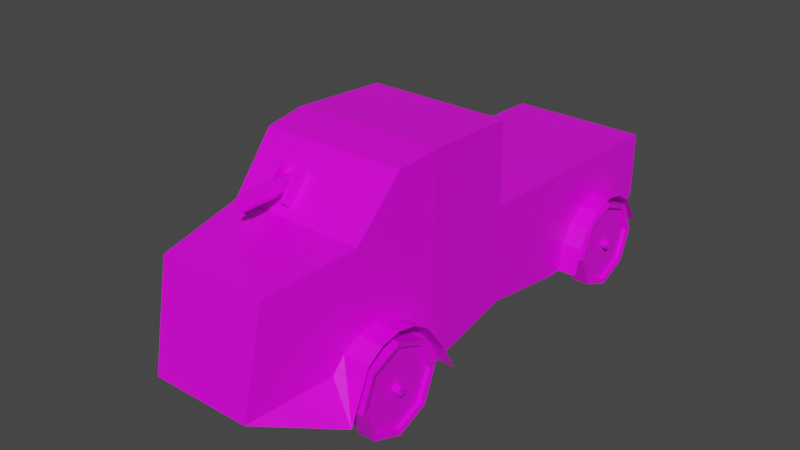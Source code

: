 # Source: poplavko_jeffery.blend  (saved by Blender 2.82.7; exported with 4.5.12 LTS)
import bpy
from mathutils import Matrix  # noqa: F401  (used for matrix-valued properties, if any)

bpy.ops.wm.read_factory_settings(use_empty=True)
scene = bpy.context.scene
scene.name = 'Scene'

# ---- collections
col_collection = bpy.data.collections.new('Collection'); scene.collection.children.link(col_collection)

# ---- images (referenced by path relative to the original .blend; pixels are not part of the script)
import os
ASSET_DIR = os.environ.get("B2B_ASSET_DIR", "")  # directory of the original .blend (textures are referenced by path, not embedded)
HERE = os.path.dirname(os.path.abspath(__file__))  # packed textures are extracted next to this script under _unpacked/

def load_image(name, relpath, width, height, colorspace="sRGB"):
    """Load a texture the original file referenced (path relative to the .blend, or extracted next to this script)."""
    p = next((c for c in (os.path.join(HERE, relpath), os.path.join(ASSET_DIR, relpath)) if relpath and os.path.exists(c)), "")
    if p:
        img = bpy.data.images.load(p, check_existing=True)
        img.name = name
    else:  # same state as the original file: an image datablock whose file is absent (Cycles renders it pink)
        img = bpy.data.images.new(name, width, height)
        img.source = "FILE"
        img.filepath = "//" + (relpath or name)
    img.colorspace_settings.name = colorspace
    return img
img_palette_png = load_image('palette.png', 'palette.png', 1024, 1024, 'sRGB')

# ---- materials (node trees are filled in below, after node groups)
mat_material = bpy.data.materials.new('Material')
mat_material.alpha_threshold = 0.0
mat_material.use_transparent_shadow = False
mat_material.line_color = (0.0, 0.0, 0.0, 1.0)

# ---- material node trees
mat_material.use_nodes = True; mat_material.node_tree.nodes.clear()
_N = mat_material.node_tree.nodes; _L = mat_material.node_tree.links
n0 = _N.new('ShaderNodeOutputMaterial'); n0.name = 'Material Output'; n0.location = (300, 300)
n1 = _N.new('ShaderNodeBsdfPrincipled'); n1.name = 'Principled BSDF'; n1.location = (10, 300)
n1.distribution = 'GGX'
n1.subsurface_method = 'BURLEY'
n1.inputs[2].default_value = 0.4
n1.inputs[3].default_value = 1.45
n1.inputs[27].default_value = (0.0, 0.0, 0.0, 1.0)
n1.inputs[28].default_value = 1.0
n2 = _N.new('ShaderNodeTexImage'); n2.name = 'Image Texture'; n2.location = (-280, 220)
n3 = _N.new('ShaderNodeTexImage'); n3.name = 'Image Texture.001'; n3.location = (-280, 280)
n3.image = img_palette_png
n3.interpolation = 'Closest'
_L.new(n1.outputs[0], n0.inputs[0])
_L.new(n3.outputs[0], n1.inputs[0])
n0.is_active_output = True

# ---- world
world_world = bpy.data.worlds.new('World'); scene.world = world_world
world_world.use_nodes = True; world_world.node_tree.nodes.clear()
_N = world_world.node_tree.nodes; _L = world_world.node_tree.links
n0 = _N.new('ShaderNodeOutputWorld'); n0.name = 'World Output'; n0.location = (300, 300)
n1 = _N.new('ShaderNodeBackground'); n1.name = 'Background'; n1.location = (10, 300)
n1.inputs[0].default_value = (0.05088, 0.05088, 0.05088, 1.0)
_L.new(n1.outputs[0], n0.inputs[0])
n0.is_active_output = True
world_world.color = (0.05088, 0.05088, 0.05088)
world_world.use_sun_shadow = False
world_world.sun_shadow_jitter_overblur = 0.0

# ---- meshes
me_cube = bpy.data.meshes.new('Cube')
me_cube.from_pydata([(0.3113, -0.6883, -0.7101), (0.2445, -1.003, -0.4605), (-0.3282, -0.5939, 0.4356), (-0.3113, -0.6883, -0.7101), (-0.2445, -1.003, -0.4605), (0.3468, -0.4252, 0.8379), (0.3608, -0.2725, -0.7628), (-0.3468, -0.4252, 0.8379), (-0.3608, -0.2725, -0.7628), (0.3468, 0.08561, 0.8341), (-0.3468, 0.08561, 0.8341), (-0.3468, 0.09454, -0.6222), (0.3468, 0.09008, 0.1706), (-0.3468, 0.09008, 0.1706), (-0.3468, 0.4283, -0.7325), (0.3468, 0.4283, -0.7325), (-0.3468, 0.839, -0.7225), (0.3468, 0.839, -0.7225), (0.3468, 0.9979, 0.09084), (-0.3468, 0.9979, 0.09084), (-0.3608, -0.2725, 0.875), (0.3608, -0.2725, 0.875), (0.359, -0.2921, -0.5576), (0.3598, -0.2466, -0.7529), (0.3176, -0.6534, -0.2857), (0.3095, -0.6952, -0.4091), (0.3254, -0.5911, -0.202), (0.3342, -0.5187, -0.1732), (0.3423, -0.4501, -0.2036), (0.3499, -0.3814, -0.2935), (0.4458, -0.2921, -0.5576), (0.4458, -0.2466, -0.7529), (0.4458, -0.6534, -0.2857), (0.4458, -0.7327, -0.6722), (0.4458, -0.5911, -0.202), (0.4458, -0.5187, -0.1732), (0.4458, -0.4501, -0.2036), (0.4458, -0.3814, -0.2935), (0.3468, 0.4895, -0.731), (0.3468, 0.8369, -0.3339), (0.3475, 0.9191, -0.5854), (0.3468, 0.5134, -0.5131), (0.3468, 0.5532, -0.3629), (0.3468, 0.6197, -0.2647), (0.3468, 0.7003, -0.2127), (0.3468, 0.7791, -0.2493), (0.4424, 0.4895, -0.731), (0.4424, 0.8369, -0.3339), (0.443, 0.9191, -0.5854), (0.4424, 0.5134, -0.5131), (0.4424, 0.5532, -0.3629), (0.4424, 0.6197, -0.2647), (0.4424, 0.7003, -0.2127), (0.4424, 0.7791, -0.2493), (0.3476, 0.9976, -0.2588), (-0.3476, 0.9976, -0.2495), (0.3604, -0.2622, 0.8738), (-0.2625, -0.924, 0.3524), (0.3282, -0.5939, 0.4356), (0.2625, -0.924, 0.3524), (0.3468, 0.09454, -0.6222), (0.3481, 0.9974, -0.4514), (-0.3481, 0.9974, -0.4514), (-0.359, -0.2921, -0.5576), (-0.3598, -0.2466, -0.7529), (-0.3176, -0.6534, -0.2857), (-0.3608, -0.2725, -0.6434), (-0.3095, -0.6952, -0.4091), (-0.3254, -0.5911, -0.202), (-0.3342, -0.5187, -0.1732), (-0.3423, -0.4501, -0.2036), (-0.3499, -0.3814, -0.2935), (-0.4458, -0.2921, -0.5576), (-0.4458, -0.2466, -0.7529), (-0.4458, -0.6534, -0.2857), (-0.4458, -0.7327, -0.6722), (-0.4458, -0.5911, -0.202), (-0.4458, -0.5187, -0.1732), (-0.4458, -0.4501, -0.2036), (-0.4458, -0.3814, -0.2935), (-0.3468, 0.4895, -0.731), (-0.3468, 0.8369, -0.3339), (-0.3475, 0.9191, -0.5854), (-0.3468, 0.5134, -0.5131), (-0.3468, 0.5532, -0.3629), (-0.3468, 0.6197, -0.2647), (-0.3468, 0.7003, -0.2127), (-0.3468, 0.7791, -0.2493), (-0.4424, 0.4895, -0.731), (-0.4424, 0.8369, -0.3339), (-0.443, 0.9191, -0.5854), (-0.4424, 0.5134, -0.5131), (-0.4424, 0.5532, -0.3629), (-0.4424, 0.6197, -0.2647), (-0.4424, 0.7003, -0.2127), (-0.4424, 0.7791, -0.2493), (0.3295, -0.5818, 0.4644), (-0.04952, -0.5197, 0.7459), (-0.04902, -0.6003, 0.5536), (-0.06775, -0.5699, 0.4929), (-0.04902, -0.5698, 0.4931), (-0.04952, -0.4892, 0.6854), (-0.06669, -0.4892, 0.6854), (-0.1521, -0.4892, 0.6854), (-0.1744, -0.4892, 0.6854), (-0.1734, -0.5703, 0.4919), (-0.1526, -0.5702, 0.4921), (-0.2598, -0.5707, 0.491), (0.02492, -0.5695, 0.4938), (0.02284, -0.4892, 0.6854), (-0.2567, -0.4892, 0.6854), (-0.06775, -0.6004, 0.5534), (-0.06669, -0.5197, 0.7459), (-0.1744, -0.5197, 0.7459), (-0.1521, -0.5197, 0.7459), (-0.1734, -0.6008, 0.5523), (-0.1526, -0.6007, 0.5525), (0.0715, -0.4916, 0.6795), (0.0715, -0.5411, 0.5616), (0.2962, -0.5411, 0.5616), (0.2953, -0.491, 0.6811), (0.0611, 0.2809, 0.5462), (0.0611, 0.0001707, 0.5462), (-0.1086, -0.4344, 0.6763), (-0.1086, -0.7151, 0.6763), (-0.0802, -0.4344, 0.6537), (-0.0802, -0.7151, 0.6537), (-0.07319, -0.4344, 0.603), (-0.07319, -0.7151, 0.603), (-0.09283, -0.4344, 0.5623), (-0.09283, -0.7151, 0.5623), (-0.1243, -0.4344, 0.5623), (-0.1243, -0.7151, 0.5623), (-0.144, -0.4344, 0.603), (-0.144, -0.7151, 0.603), (-0.137, -0.4344, 0.6537), (-0.137, -0.7151, 0.6537), (0.08947, 0.2809, 0.5688), (0.08947, 0.0001707, 0.5688), (-0.1176, -0.7412, 0.572), (-0.1176, -0.7412, 0.6017), (-0.0996, -0.7412, 0.572), (-0.09957, -0.7412, 0.6016), (-0.1176, -0.7151, 0.6017), (-0.09957, -0.7151, 0.6016), (-0.0996, -0.7151, 0.572), (-0.1176, -0.7151, 0.572), (0.05409, 0.0001707, 0.4955), (0.05409, 0.2809, 0.4955), (0.07373, 0.0001708, 0.4548), (0.07373, 0.2809, 0.4548), (0.1052, 0.0001708, 0.4548), (0.1052, 0.2809, 0.4548), (0.1249, 0.0001707, 0.4955), (0.1249, 0.2809, 0.4955), (0.1179, 0.0001707, 0.5462), (0.1179, 0.2809, 0.5462), (0.09847, 0.307, 0.4645), (0.0985, 0.307, 0.4942), (0.0805, 0.307, 0.4645), (0.08047, 0.307, 0.4941), (0.0985, 0.2809, 0.4942), (0.08047, 0.2809, 0.4941), (0.0805, 0.2809, 0.4645), (0.09847, 0.2809, 0.4645), (0.134, 0.08697, 0.6333), (0.1344, 0.08838, 0.4223), (0.1596, 0.08839, 0.4217), (0.1575, 0.08697, 0.6326), (0.04918, 0.08697, 0.6319), (0.05042, 0.0884, 0.4203), (0.02447, 0.08839, 0.421), (0.02612, 0.08699, 0.6299), (0.003052, 0.087, 0.6279), (0.002229, 0.08837, 0.4251), (0.2424, 0.08839, 0.421), (0.2428, 0.08697, 0.6319), (0.134, 0.1237, 0.6333), (0.1344, 0.1251, 0.4223), (0.1596, 0.1251, 0.4217), (0.1575, 0.1237, 0.6326), (0.04918, 0.1237, 0.6319), (0.05042, 0.1251, 0.4203), (0.02447, 0.1251, 0.421), (0.02612, 0.1237, 0.6299)], [(17, 15), (61, 17), (60, 6)], [(58, 2, 57, 59), (1, 59, 57, 4), (4, 57, 2, 3), (3, 0, 1, 4), (3, 4, 67, 65), (0, 3, 8, 6), (2, 7, 63, 71, 70, 69, 68, 65), (13, 174, 171, 170, 166, 167, 175, 176, 9, 12), (7, 5, 21, 20), (45, 53, 52, 44), (27, 35, 34, 26), (15, 14, 16, 17, 38), (25, 1, 0, 24), (17, 16, 62, 61, 40), (79, 72, 63, 71), (1, 25, 24, 58, 59), (95, 87, 86, 94), (27, 28, 36, 35), (24, 25, 33, 32), (39, 47, 53, 45), (28, 29, 37, 36), (11, 14, 15, 60), (73, 64, 66, 63, 72), (25, 1, 33), (38, 41, 49, 46), (44, 52, 51, 43), (81, 89, 90, 82), (41, 42, 50, 49), (42, 43, 51, 50), (56, 9, 10, 20, 21), (55, 19, 18, 54, 61, 62), (83, 14, 80), (11, 13, 14), (39, 40, 48, 47), (4, 57, 2, 65, 67), (69, 77, 78, 70), (65, 74, 75, 67), (26, 34, 32, 24), (70, 78, 79, 71), (89, 81, 87, 95), (86, 87, 81, 82, 16, 80, 83, 84, 85), (67, 75, 4), (80, 88, 91, 83), (76, 68, 65, 74), (45, 44, 43, 42, 41, 38, 17, 40, 39), (96, 5, 7, 2, 107, 110, 104, 103, 102, 101, 109, 117, 120, 119), (83, 91, 92, 84), (94, 86, 85, 93), (84, 92, 93, 85), (26, 58, 24), (29, 22, 30, 37), (77, 69, 68, 76), (8, 11, 60, 23, 6), (12, 18, 19, 13), (14, 13, 83), (83, 13, 84), (84, 13, 85), (85, 13, 86), (19, 87, 86), (13, 19, 86), (87, 19, 81), (81, 19, 82), (19, 55, 82), (62, 82, 55), (64, 13, 11), (10, 13, 20), (13, 66, 64), (66, 13, 63), (63, 7, 13), (20, 13, 7), (68, 3, 65), (69, 3, 68), (70, 3, 69), (71, 3, 70), (63, 3, 71), (63, 3, 66), (3, 66, 8), (64, 66, 8), (27, 58, 26), (58, 27, 28), (29, 58, 28), (9, 56, 12), (56, 21, 12), (26, 24, 0, 6, 23, 22, 29, 28, 27), (5, 29, 22, 23, 21), (58, 29, 5, 96), (23, 22, 30, 31), (60, 12, 21, 23), (42, 12, 60, 15, 38, 41), (12, 42, 43, 44, 18), (45, 39, 40, 61, 54, 18, 44), (99, 100, 98, 111), (99, 102, 103, 106), (106, 103, 114, 116), (101, 102, 112, 97), (104, 105, 115, 113), (116, 114, 113, 115), (102, 99, 111, 112), (98, 97, 112, 111), (108, 100, 99, 106, 105, 107, 2, 58, 96), (105, 104, 110, 107), (108, 109, 101, 100), (103, 104, 113, 114), (105, 106, 116, 115), (100, 101, 97, 98), (119, 120, 117, 118), (118, 117, 109, 108, 96, 119), (161, 164, 157, 158), (145, 144, 142, 141), (123, 124, 126, 125), (157, 159, 160, 158), (146, 145, 141, 139), (125, 126, 128, 127), (122, 121, 148, 147), (138, 137, 121, 122), (127, 128, 130, 129), (143, 146, 139, 140), (139, 141, 142, 140), (129, 130, 132, 131), (128, 144, 145, 146, 143, 134, 132, 130), (144, 143, 140, 142), (131, 132, 134, 133), (126, 124, 136, 134, 143, 144, 128), (163, 162, 160, 159), (133, 134, 136, 135), (147, 148, 150, 149), (164, 163, 159, 157), (135, 136, 124, 123), (123, 125, 127, 129, 131, 133, 135), (149, 150, 152, 151), (148, 162, 163, 164, 161, 154, 152, 150), (162, 161, 158, 160), (151, 152, 154, 153), (121, 137, 156, 154, 161, 162, 148), (153, 154, 156, 155), (155, 156, 137, 138), (138, 122, 147, 149, 151, 153, 155), (184, 181, 182, 183), (9, 176, 168, 165, 169, 172, 173, 174, 13, 10), (173, 172, 171, 174), (166, 165, 177, 178), (169, 165, 166, 170), (168, 167, 179, 180), (168, 176, 175, 167), (177, 180, 179, 178), (171, 172, 184, 183), (169, 170, 182, 181), (165, 168, 180, 177), (167, 166, 178, 179), (172, 169, 181, 184), (170, 171, 183, 182)])
_uv = me_cube.uv_layers.new(name='UVMap')
_uv.uv.foreach_set('vector', [0.8257, 0.7877, 0.8257, 0.7877, 0.8257, 0.7877, 0.8257, 0.7877, 0.8257, 0.7877, 0.8257, 0.7877, 0.8257, 0.7877, 0.8257, 0.7877, 0.8257, 0.7877, 0.8257, 0.7877, 0.8257, 0.7877, 0.8257, 0.7877, 0.8257, 0.7877, 0.8257, 0.7877, 0.8257, 0.7877, 0.8257, 0.7877, 0.8257, 0.7877, 0.8257, 0.7877, 0.8257, 0.7877, 0.8257, 0.7877, 0.8257, 0.7877, 0.8257, 0.7877, 0.8257, 0.7877, 0.8257, 0.7877, 0.8257, 0.7877, 0.8257, 0.7877, 0.8257, 0.7877, 0.8257, 0.7877, 0.8257, 0.7877, 0.8257, 0.7877, 0.8257, 0.7877, 0.8257, 0.7877, 0.8257, 0.7877, 0.8257, 0.7877, 0.8257, 0.7877, 0.8257, 0.7877, 0.8257, 0.7877, 0.8257, 0.7877, 0.8257, 0.7877, 0.8257, 0.7877, 0.8257, 0.7877, 0.8257, 0.7877, 0.8257, 0.7877, 0.8257, 0.7877, 0.8257, 0.7877, 0.8257, 0.7877, 0.8257, 0.7877, 0.8257, 0.7877, 0.8257, 0.7877, 0.8257, 0.7877, 0.8257, 0.7877, 0.8257, 0.7877, 0.8257, 0.7877, 0.8257, 0.7877, 0.8257, 0.7877, 0.8257, 0.7877, 0.8257, 0.7877, 0.8257, 0.7877, 0.8257, 0.7877, 0.8257, 0.7877, 0.8257, 0.7877, 0.8257, 0.7877, 0.8257, 0.7877, 0.8257, 0.7877, 0.8257, 0.7877, 0.8257, 0.7877, 0.8257, 0.7877, 0.8257, 0.7877, 0.8257, 0.7877, 0.8257, 0.7877, 0.8257, 0.7877, 0.8257, 0.7877, 0.8257, 0.7877, 0.8257, 0.7877, 0.8257, 0.7877, 0.8257, 0.7877, 0.8257, 0.7877, 0.8257, 0.7877, 0.8257, 0.7877, 0.8257, 0.7877, 0.8257, 0.7877, 0.8257, 0.7877, 0.8257, 0.7877, 0.8257, 0.7877, 0.8257, 0.7877, 0.8257, 0.7877, 0.8257, 0.7877, 0.8257, 0.7877, 0.8257, 0.7877, 0.8257, 0.7877, 0.8257, 0.7877, 0.8257, 0.7877, 0.8257, 0.7877, 0.8257, 0.7877, 0.8257, 0.7877, 0.8257, 0.7877, 0.8257, 0.7877, 0.8257, 0.7877, 0.8257, 0.7877, 0.8257, 0.7877, 0.8257, 0.7877, 0.8257, 0.7877, 0.8257, 0.7877, 0.8257, 0.7877, 0.8257, 0.7877, 0.8257, 0.7877, 0.8257, 0.7877, 0.8257, 0.7877, 0.8257, 0.7877, 0.8257, 0.7877, 0.8257, 0.7877, 0.8257, 0.7877, 0.8257, 0.7877, 0.8257, 0.7877, 0.8257, 0.7877, 0.8257, 0.7877, 0.8257, 0.7877, 0.8257, 0.7877, 0.8257, 0.7877, 0.8257, 0.7877, 0.8257, 0.7877, 0.8257, 0.7877, 0.8257, 0.7877, 0.8257, 0.7877, 0.8257, 0.7877, 0.8257, 0.7877, 0.8257, 0.7877, 0.8257, 0.7877, 0.8257, 0.7877, 0.8257, 0.7877, 0.8257, 0.7877, 0.8257, 0.7877, 0.8257, 0.7877, 0.8257, 0.7877, 0.8257, 0.7877, 0.8257, 0.7877, 0.8257, 0.7877, 0.8257, 0.7877, 0.8257, 0.7877, 0.8257, 0.7877, 0.8257, 0.7877, 0.8257, 0.7877, 0.8257, 0.7877, 0.8257, 0.7877, 0.8257, 0.7877, 0.8257, 0.7877, 0.8257, 0.7877, 0.8257, 0.7877, 0.8257, 0.7877, 0.8257, 0.7877, 0.8257, 0.7877, 0.8257, 0.7877, 0.8257, 0.7877, 0.8257, 0.7877, 0.8257, 0.7877, 0.8257, 0.7877, 0.8257, 0.7877, 0.8257, 0.7877, 0.8257, 0.7877, 0.8257, 0.7877, 0.8257, 0.7877, 0.8257, 0.7877, 0.8257, 0.7877, 0.8257, 0.7877, 0.8257, 0.7877, 0.8257, 0.7877, 0.8257, 0.7877, 0.8257, 0.7877, 0.8257, 0.7877, 0.8257, 0.7877, 0.8257, 0.7877, 0.8257, 0.7877, 0.8257, 0.7877, 0.8257, 0.7877, 0.8257, 0.7877, 0.8257, 0.7877, 0.8257, 0.7877, 0.8257, 0.7877, 0.8257, 0.7877, 0.8257, 0.7877, 0.8257, 0.7877, 0.8257, 0.7877, 0.8257, 0.7877, 0.8257, 0.7877, 0.8257, 0.7877, 0.8257, 0.7877, 0.8257, 0.7877, 0.8257, 0.7877, 0.8257, 0.7877, 0.8257, 0.7877, 0.8257, 0.7877, 0.8257, 0.7877, 0.8257, 0.7877, 0.8257, 0.7877, 0.8257, 0.7877, 0.8257, 0.7877, 0.8257, 0.7877, 0.8257, 0.7877, 0.8257, 0.7877, 0.8257, 0.7877, 0.8257, 0.7877, 0.8257, 0.7877, 0.8257, 0.7877, 0.8257, 0.7877, 0.8257, 0.7877, 0.8257, 0.7877, 0.8257, 0.7877, 0.8257, 0.7877, 0.8257, 0.7877, 0.8257, 0.7877, 0.8257, 0.7877, 0.8257, 0.7877, 0.8257, 0.7877, 0.8257, 0.7877, 0.8257, 0.7877, 0.8257, 0.7877, 0.8257, 0.7877, 0.8257, 0.7877, 0.8257, 0.7877, 0.8257, 0.7877, 0.8257, 0.7877, 0.8257, 0.7877, 0.8257, 0.7877, 0.8257, 0.7877, 0.8257, 0.7877, 0.8257, 0.7877, 0.8257, 0.7877, 0.8257, 0.7877, 0.8257, 0.7877, 0.8257, 0.7877, 0.8257, 0.7877, 0.8257, 0.7877, 0.8257, 0.7877, 0.8257, 0.7877, 0.8257, 0.7877, 0.8257, 0.7877, 0.8257, 0.7877, 0.8257, 0.7877, 0.8257, 0.7877, 0.8257, 0.7877, 0.8257, 0.7877, 0.8257, 0.7877, 0.8257, 0.7877, 0.8257, 0.7877, 0.8257, 0.7877, 0.8257, 0.7877, 0.8257, 0.7877, 0.8257, 0.7877, 0.8257, 0.7877, 0.8257, 0.7877, 0.8257, 0.7877, 0.8257, 0.7877, 0.8257, 0.7877, 0.8257, 0.7877, 0.8257, 0.7877, 0.8257, 0.7877, 0.8257, 0.7877, 0.8257, 0.7877, 0.8257, 0.7877, 0.8257, 0.7877, 0.8257, 0.7877, 0.8257, 0.7877, 0.8257, 0.7877, 0.8257, 0.7877, 0.8257, 0.7877, 0.8257, 0.7877, 0.8257, 0.7877, 0.8257, 0.7877, 0.8257, 0.7877, 0.8257, 0.7877, 0.8257, 0.7877, 0.8257, 0.7877, 0.8257, 0.7877, 0.8257, 0.7877, 0.8257, 0.7877, 0.8257, 0.7877, 0.8257, 0.7877, 0.8257, 0.7877, 0.8257, 0.7877, 0.8257, 0.7877, 0.8257, 0.7877, 0.8257, 0.7877, 0.8257, 0.7877, 0.8257, 0.7877, 0.8257, 0.7877, 0.8257, 0.7877, 0.8257, 0.7877, 0.8257, 0.7877, 0.8257, 0.7877, 0.8257, 0.7877, 0.8257, 0.7877, 0.8257, 0.7877, 0.8257, 0.7877, 0.8257, 0.7877, 0.8257, 0.7877, 0.8257, 0.7877, 0.8257, 0.7877, 0.8257, 0.7877, 0.8257, 0.7877, 0.8257, 0.7877, 0.8257, 0.7877, 0.8257, 0.7877, 0.8257, 0.7877, 0.8257, 0.7877, 0.8257, 0.7877, 0.8257, 0.7877, 0.8257, 0.7877, 0.8257, 0.7877, 0.8257, 0.7877, 0.8257, 0.7877, 0.8257, 0.7877, 0.8257, 0.7877, 0.8257, 0.7877, 0.8257, 0.7877, 0.8257, 0.7877, 0.8257, 0.7877, 0.8257, 0.7877, 0.8257, 0.7877, 0.8257, 0.7877, 0.8257, 0.7877, 0.8257, 0.7877, 0.8257, 0.7877, 0.8257, 0.7877, 0.8257, 0.7877, 0.8257, 0.7877, 0.8257, 0.7877, 0.8257, 0.7877, 0.8257, 0.7877, 0.8257, 0.7877, 0.8257, 0.7877, 0.8257, 0.7877, 0.8257, 0.7877, 0.8257, 0.7877, 0.8257, 0.7877, 0.8257, 0.7877, 0.8257, 0.7877, 0.8257, 0.7877, 0.8257, 0.7877, 0.8257, 0.7877, 0.8257, 0.7877, 0.8257, 0.7877, 0.8257, 0.7877, 0.8257, 0.7877, 0.8257, 0.7877, 0.8257, 0.7877, 0.8257, 0.7877, 0.8257, 0.7877, 0.8257, 0.7877, 0.8257, 0.7877, 0.8257, 0.7877, 0.8257, 0.7877, 0.8257, 0.7877, 0.8257, 0.7877, 0.8257, 0.7877, 0.8257, 0.7877, 0.8257, 0.7877, 0.8257, 0.7877, 0.8257, 0.7877, 0.8257, 0.7877, 0.8257, 0.7877, 0.8257, 0.7877, 0.8257, 0.7877, 0.8257, 0.7877, 0.8257, 0.7877, 0.8257, 0.7877, 0.8257, 0.7877, 0.8257, 0.7877, 0.8257, 0.7877, 0.8257, 0.7877, 0.8257, 0.7877, 0.8257, 0.7877, 0.8257, 0.7877, 0.8257, 0.7877, 0.8257, 0.7877, 0.8257, 0.7877, 0.8257, 0.7877, 0.8257, 0.7877, 0.8257, 0.7877, 0.8257, 0.7877, 0.8257, 0.7877, 0.8257, 0.7877, 0.9249, 0.9241, 0.9249, 0.9241, 0.9249, 0.9241, 0.9249, 0.9241, 0.8257, 0.7877, 0.8257, 0.7877, 0.8257, 0.7877, 0.8257, 0.7877, 0.9249, 0.9241, 0.9249, 0.9241, 0.9249, 0.9241, 0.9249, 0.9241, 0.9249, 0.9241, 0.9249, 0.9241, 0.9249, 0.9241, 0.9249, 0.9241, 0.9249, 0.9241, 0.9249, 0.9241, 0.9249, 0.9241, 0.9249, 0.9241, 0.9249, 0.9241, 0.9249, 0.9241, 0.9249, 0.9241, 0.9249, 0.9241, 0.9249, 0.9241, 0.9249, 0.9241, 0.9249, 0.9241, 0.9249, 0.9241, 0.9249, 0.9241, 0.9249, 0.9241, 0.9249, 0.9241, 0.9249, 0.9241, 0.8257, 0.7877, 0.8257, 0.7877, 0.8257, 0.7877, 0.8257, 0.7877, 0.8257, 0.7877, 0.8257, 0.7877, 0.8257, 0.7877, 0.8257, 0.7877, 0.8257, 0.7877, 0.9373, 0.8063, 0.9373, 0.8063, 0.9373, 0.8063, 0.9373, 0.8063, 0.9373, 0.8063, 0.9373, 0.8063, 0.9373, 0.8063, 0.9373, 0.8063, 0.9249, 0.9241, 0.9249, 0.9241, 0.9249, 0.9241, 0.9249, 0.9241, 0.9249, 0.9241, 0.9249, 0.9241, 0.9249, 0.9241, 0.9249, 0.9241, 0.9249, 0.9241, 0.9249, 0.9241, 0.9249, 0.9241, 0.9249, 0.9241, 0.8939, 0.8187, 0.8939, 0.8187, 0.8939, 0.8187, 0.8939, 0.8187, 0.8257, 0.7877, 0.8257, 0.7877, 0.8257, 0.7877, 0.8257, 0.7877, 0.8257, 0.7877, 0.8257, 0.7877, 0.9217, 0.9168, 0.9217, 0.9168, 0.9217, 0.9168, 0.9217, 0.9168, 0.9217, 0.9168, 0.9217, 0.9168, 0.9217, 0.9168, 0.9217, 0.9168, 0.8162, 0.9385, 0.8162, 0.9385, 0.8162, 0.9385, 0.8162, 0.9385, 0.9217, 0.9168, 0.9217, 0.9168, 0.9217, 0.9168, 0.9217, 0.9168, 0.9217, 0.9168, 0.9217, 0.9168, 0.9217, 0.9168, 0.9217, 0.9168, 0.8162, 0.9385, 0.8162, 0.9385, 0.8162, 0.9385, 0.8162, 0.9385, 0.8162, 0.9385, 0.8162, 0.9385, 0.8162, 0.9385, 0.8162, 0.9385, 0.8162, 0.9385, 0.8162, 0.9385, 0.8162, 0.9385, 0.8162, 0.9385, 0.8162, 0.9385, 0.8162, 0.9385, 0.8162, 0.9385, 0.8162, 0.9385, 0.9217, 0.9168, 0.9217, 0.9168, 0.9217, 0.9168, 0.9217, 0.9168, 0.9217, 0.9168, 0.9217, 0.9168, 0.9217, 0.9168, 0.9217, 0.9168, 0.8162, 0.9385, 0.8162, 0.9385, 0.8162, 0.9385, 0.8162, 0.9385, 0.8162, 0.9385, 0.8162, 0.9385, 0.8162, 0.9385, 0.8162, 0.9385, 0.8162, 0.9385, 0.8162, 0.9385, 0.8162, 0.9385, 0.8162, 0.9385, 0.9217, 0.9168, 0.9217, 0.9168, 0.9217, 0.9168, 0.9217, 0.9168, 0.8162, 0.9385, 0.8162, 0.9385, 0.8162, 0.9385, 0.8162, 0.9385, 0.8162, 0.9385, 0.8162, 0.9385, 0.8162, 0.9385, 0.8162, 0.9385, 0.8162, 0.9385, 0.8162, 0.9385, 0.8162, 0.9385, 0.9217, 0.9168, 0.9217, 0.9168, 0.9217, 0.9168, 0.9217, 0.9168, 0.8162, 0.9385, 0.8162, 0.9385, 0.8162, 0.9385, 0.8162, 0.9385, 0.8162, 0.9385, 0.8162, 0.9385, 0.8162, 0.9385, 0.8162, 0.9385, 0.9217, 0.9168, 0.9217, 0.9168, 0.9217, 0.9168, 0.9217, 0.9168, 0.8162, 0.9385, 0.8162, 0.9385, 0.8162, 0.9385, 0.8162, 0.9385, 0.8162, 0.9385, 0.8162, 0.9385, 0.8162, 0.9385, 0.8162, 0.9385, 0.8162, 0.9385, 0.8162, 0.9385, 0.8162, 0.9385, 0.8162, 0.9385, 0.8162, 0.9385, 0.8162, 0.9385, 0.8162, 0.9385, 0.8162, 0.9385, 0.8162, 0.9385, 0.8162, 0.9385, 0.8162, 0.9385, 0.8162, 0.9385, 0.8162, 0.9385, 0.8162, 0.9385, 0.8162, 0.9385, 0.9217, 0.9168, 0.9217, 0.9168, 0.9217, 0.9168, 0.9217, 0.9168, 0.8162, 0.9385, 0.8162, 0.9385, 0.8162, 0.9385, 0.8162, 0.9385, 0.8162, 0.9385, 0.8162, 0.9385, 0.8162, 0.9385, 0.8162, 0.9385, 0.8162, 0.9385, 0.8162, 0.9385, 0.8162, 0.9385, 0.8162, 0.9385, 0.8162, 0.9385, 0.8162, 0.9385, 0.8162, 0.9385, 0.8162, 0.9385, 0.8162, 0.9385, 0.8162, 0.9385, 0.8162, 0.9385, 0.8162, 0.9385, 0.8162, 0.9385, 0.8162, 0.9385, 0.8162, 0.9385, 0.8162, 0.9385, 0.8162, 0.9385, 0.8162, 0.9385, 0.9311, 0.9396, 0.9311, 0.9396, 0.9311, 0.9396, 0.9311, 0.9396, 0.8257, 0.7877, 0.8257, 0.7877, 0.8257, 0.7877, 0.8257, 0.7877, 0.8257, 0.7877, 0.8257, 0.7877, 0.8257, 0.7877, 0.8257, 0.7877, 0.8257, 0.7877, 0.8257, 0.7877, 0.9373, 0.8001, 0.9373, 0.8001, 0.9373, 0.8001, 0.9373, 0.8001, 0.9311, 0.9396, 0.9311, 0.9396, 0.9311, 0.9396, 0.9311, 0.9396, 0.9373, 0.8001, 0.9373, 0.8001, 0.9373, 0.8001, 0.9373, 0.8001, 0.9311, 0.9396, 0.9311, 0.9396, 0.9311, 0.9396, 0.9311, 0.9396, 0.9373, 0.8001, 0.9373, 0.8001, 0.9373, 0.8001, 0.9373, 0.8001, 0.9311, 0.9396, 0.9311, 0.9396, 0.9311, 0.9396, 0.9311, 0.9396, 0.9311, 0.9396, 0.9311, 0.9396, 0.9311, 0.9396, 0.9311, 0.9396, 0.9311, 0.9396, 0.9311, 0.9396, 0.9311, 0.9396, 0.9311, 0.9396, 0.9311, 0.9396, 0.9311, 0.9396, 0.9311, 0.9396, 0.9311, 0.9396, 0.9311, 0.9396, 0.9311, 0.9396, 0.9311, 0.9396, 0.9311, 0.9396, 0.9311, 0.9396, 0.9311, 0.9396, 0.9311, 0.9396, 0.9311, 0.9396, 0.9311, 0.9396, 0.9311, 0.9396, 0.9311, 0.9396, 0.9311, 0.9396])
me_cube.materials.append(mat_material)
me_cube.use_remesh_preserve_volume = False
me_cube.use_remesh_preserve_attributes = False
me_cube.use_mirror_vertex_groups = False
me_cube.update()
me_cylinder_001 = bpy.data.meshes.new('Cylinder.001')
me_cylinder_001.from_pydata([(-1.26e-07, 1.0, -0.1796), (1.926e-07, 1.0, 0.1841), (0.7071, 0.7071, -0.1796), (0.7071, 0.7071, 0.1841), (1.0, -1.891e-07, -0.1796), (1.0, 3.074e-08, 0.1841), (0.7071, -0.7071, -0.1796), (0.7071, -0.7071, 0.1841), (-2.134e-07, -1.0, -0.1796), (1.052e-07, -1.0, 0.1841), (-0.7071, -0.7071, -0.1796), (-0.7071, -0.7071, 0.1841), (-1.0, -1.335e-07, -0.1796), (-1.0, 8.638e-08, 0.1841), (-0.7071, 0.7071, -0.1796), (-0.7071, 0.7071, 0.1841), (-1.111e-07, 0.8874, -0.1592), (0.6275, 0.6275, -0.1592), (0.6275, 0.6275, 0.1636), (1.716e-07, 0.8874, 0.1636), (0.8874, -1.212e-07, -0.1592), (0.8874, 7.389e-08, 0.1636), (0.6275, -0.6275, -0.1592), (0.6275, -0.6275, 0.1636), (-1.887e-07, -0.8874, -0.1592), (9.401e-08, -0.8874, 0.1636), (-0.6275, -0.6275, -0.1592), (-0.6275, -0.6275, 0.1636), (-0.8874, -7.184e-08, -0.1592), (-0.8874, 1.233e-07, 0.1636), (-0.6275, 0.6275, -0.1592), (-0.6275, 0.6275, 0.1636), (-1.267e-07, 0.8874, -0.07938), (0.6275, 0.6275, -0.07938), (0.6275, 0.6275, 0.08382), (1.871e-07, 0.8874, 0.08382), (0.8874, -1.319e-07, -0.07938), (0.8874, 8.461e-08, 0.08382), (0.6275, -0.6275, -0.07938), (0.6275, -0.6275, 0.08382), (-2.043e-07, -0.8874, -0.07938), (1.095e-07, -0.8874, 0.08382), (-0.6275, -0.6275, -0.07938), (-0.6275, -0.6275, 0.08382), (-0.8874, -8.256e-08, -0.07938), (-0.8874, 1.34e-07, 0.08382), (-0.6275, 0.6275, -0.07938), (-0.6275, 0.6275, 0.08382), (-2.953e-07, 0.1034, -0.07938), (0.0731, 0.07311, -0.07938), (0.1034, 1.607e-07, -0.07938), (0.0731, -0.0731, -0.07938), (-3.044e-07, -0.1034, -0.07938), (-0.07311, -0.0731, -0.07938), (-0.1034, 1.664e-07, -0.07938), (-0.07311, 0.07311, -0.07938), (-2.658e-07, 0.1034, -0.2309), (0.0731, 0.07311, -0.2309), (0.1034, 1.81e-07, -0.2309), (0.0731, -0.0731, -0.2309), (-2.749e-07, -0.1034, -0.2309), (-0.07311, -0.0731, -0.2309), (-0.1034, 1.868e-07, -0.2309), (-0.07311, 0.07311, -0.2309)], [], [(0, 2, 3, 1), (2, 4, 5, 3), (4, 6, 7, 5), (6, 8, 9, 7), (8, 10, 11, 9), (10, 12, 13, 11), (6, 4, 20, 22), (12, 14, 15, 13), (14, 0, 1, 15), (9, 11, 27, 25), (30, 28, 44, 46), (22, 20, 36, 38), (0, 14, 30, 16), (2, 0, 16, 17), (5, 7, 23, 21), (15, 1, 19, 31), (1, 3, 18, 19), (12, 10, 26, 28), (11, 13, 29, 27), (8, 6, 22, 24), (7, 9, 25, 23), (4, 2, 17, 20), (14, 12, 28, 30), (3, 5, 21, 18), (13, 15, 31, 29), (10, 8, 24, 26), (34, 37, 39, 41, 43, 45, 47, 35), (44, 42, 53, 54), (21, 23, 39, 37), (29, 31, 47, 45), (24, 22, 38, 40), (16, 30, 46, 32), (23, 25, 41, 39), (17, 16, 32, 33), (31, 19, 35, 47), (26, 24, 40, 42), (19, 18, 34, 35), (25, 27, 43, 41), (20, 17, 33, 36), (28, 26, 42, 44), (18, 21, 37, 34), (27, 29, 45, 43), (49, 48, 56, 57), (42, 40, 52, 53), (40, 38, 51, 52), (38, 36, 50, 51), (36, 33, 49, 50), (33, 32, 48, 49), (32, 46, 55, 48), (46, 44, 54, 55), (56, 63, 62, 61, 60, 59, 58, 57), (48, 55, 63, 56), (54, 53, 61, 62), (52, 51, 59, 60), (50, 49, 57, 58), (55, 54, 62, 63), (53, 52, 60, 61), (51, 50, 58, 59)])
_uv = me_cylinder_001.uv_layers.new(name='UVMap')
_uv.uv.foreach_set('vector', [0.9155, 0.9236, 0.9155, 0.9236, 0.9155, 0.9236, 0.9155, 0.9236, 0.9155, 0.9236, 0.9155, 0.9236, 0.9155, 0.9236, 0.9155, 0.9236, 0.9155, 0.9236, 0.9155, 0.9236, 0.9155, 0.9236, 0.9155, 0.9236, 0.9155, 0.9236, 0.9155, 0.9236, 0.9155, 0.9236, 0.9155, 0.9236, 0.9155, 0.9236, 0.9155, 0.9236, 0.9155, 0.9236, 0.9155, 0.9236, 0.9155, 0.9236, 0.9155, 0.9236, 0.9155, 0.9236, 0.9155, 0.9236, 0.9155, 0.9236, 0.9155, 0.9236, 0.9155, 0.9236, 0.9155, 0.9236, 0.9155, 0.9236, 0.9155, 0.9236, 0.9155, 0.9236, 0.9155, 0.9236, 0.9155, 0.9236, 0.9155, 0.9236, 0.9155, 0.9236, 0.9155, 0.9236, 0.9155, 0.9236, 0.9155, 0.9236, 0.9155, 0.9236, 0.9155, 0.9236, 0.9155, 0.9236, 0.9155, 0.9236, 0.9155, 0.9236, 0.9155, 0.9236, 0.9155, 0.9236, 0.9155, 0.9236, 0.9155, 0.9236, 0.9155, 0.9236, 0.9155, 0.9236, 0.9155, 0.9236, 0.9155, 0.9236, 0.9155, 0.9236, 0.9155, 0.9236, 0.9155, 0.9236, 0.9155, 0.9236, 0.9155, 0.9236, 0.9155, 0.9236, 0.9155, 0.9236, 0.9155, 0.9236, 0.9155, 0.9236, 0.9155, 0.9236, 0.9155, 0.9236, 0.9155, 0.9236, 0.9155, 0.9236, 0.9155, 0.9236, 0.9155, 0.9236, 0.9155, 0.9236, 0.9155, 0.9236, 0.9155, 0.9236, 0.9155, 0.9236, 0.9155, 0.9236, 0.9155, 0.9236, 0.9155, 0.9236, 0.9155, 0.9236, 0.9155, 0.9236, 0.9155, 0.9236, 0.9155, 0.9236, 0.9155, 0.9236, 0.9155, 0.9236, 0.9155, 0.9236, 0.9155, 0.9236, 0.9155, 0.9236, 0.9155, 0.9236, 0.9155, 0.9236, 0.9155, 0.9236, 0.9155, 0.9236, 0.9155, 0.9236, 0.9155, 0.9236, 0.9155, 0.9236, 0.9155, 0.9236, 0.9155, 0.9236, 0.9155, 0.9236, 0.9155, 0.9236, 0.9155, 0.9236, 0.9155, 0.9236, 0.9155, 0.9236, 0.9155, 0.9236, 0.9155, 0.9236, 0.9155, 0.9236, 0.9155, 0.9236, 0.9155, 0.9236, 0.9155, 0.9236, 0.9155, 0.9236, 0.9155, 0.9236, 0.9217, 0.7933, 0.9217, 0.7933, 0.9217, 0.7933, 0.9217, 0.7933, 0.9217, 0.7933, 0.9217, 0.7933, 0.9217, 0.7933, 0.9217, 0.7933, 0.9217, 0.8181, 0.9217, 0.8181, 0.9217, 0.8181, 0.9217, 0.8181, 0.9155, 0.9236, 0.9155, 0.9236, 0.9155, 0.9236, 0.9155, 0.9236, 0.9155, 0.9236, 0.9155, 0.9236, 0.9155, 0.9236, 0.9155, 0.9236, 0.9155, 0.9236, 0.9155, 0.9236, 0.9155, 0.9236, 0.9155, 0.9236, 0.9155, 0.9236, 0.9155, 0.9236, 0.9155, 0.9236, 0.9155, 0.9236, 0.9155, 0.9236, 0.9155, 0.9236, 0.9155, 0.9236, 0.9155, 0.9236, 0.9155, 0.9236, 0.9155, 0.9236, 0.9155, 0.9236, 0.9155, 0.9236, 0.9155, 0.9236, 0.9155, 0.9236, 0.9155, 0.9236, 0.9155, 0.9236, 0.9155, 0.9236, 0.9155, 0.9236, 0.9155, 0.9236, 0.9155, 0.9236, 0.9155, 0.9236, 0.9155, 0.9236, 0.9155, 0.9236, 0.9155, 0.9236, 0.9155, 0.9236, 0.9155, 0.9236, 0.9155, 0.9236, 0.9155, 0.9236, 0.9155, 0.9236, 0.9155, 0.9236, 0.9155, 0.9236, 0.9155, 0.9236, 0.9155, 0.9236, 0.9155, 0.9236, 0.9155, 0.9236, 0.9155, 0.9236, 0.9155, 0.9236, 0.9155, 0.9236, 0.9155, 0.9236, 0.9155, 0.9236, 0.9155, 0.9236, 0.9155, 0.9236, 0.9155, 0.9236, 0.9155, 0.9236, 0.9248, 0.7995, 0.9248, 0.7995, 0.9248, 0.7995, 0.9248, 0.7995, 0.9217, 0.8181, 0.9217, 0.8181, 0.9217, 0.8181, 0.9217, 0.8181, 0.9217, 0.8181, 0.9217, 0.8181, 0.9217, 0.8181, 0.9217, 0.8181, 0.9217, 0.8181, 0.9217, 0.8181, 0.9217, 0.8181, 0.9217, 0.8181, 0.9217, 0.8181, 0.9217, 0.8181, 0.9217, 0.8181, 0.9217, 0.8181, 0.9217, 0.8181, 0.9217, 0.8181, 0.9217, 0.8181, 0.9217, 0.8181, 0.9217, 0.8181, 0.9217, 0.8181, 0.9217, 0.8181, 0.9217, 0.8181, 0.9217, 0.8181, 0.9217, 0.8181, 0.9217, 0.8181, 0.9217, 0.8181, 0.9248, 0.7995, 0.9248, 0.7995, 0.9248, 0.7995, 0.9248, 0.7995, 0.9248, 0.7995, 0.9248, 0.7995, 0.9248, 0.7995, 0.9248, 0.7995, 0.9248, 0.7995, 0.9248, 0.7995, 0.9248, 0.7995, 0.9248, 0.7995, 0.9248, 0.7995, 0.9248, 0.7995, 0.9248, 0.7995, 0.9248, 0.7995, 0.9248, 0.7995, 0.9248, 0.7995, 0.9248, 0.7995, 0.9248, 0.7995, 0.9248, 0.7995, 0.9248, 0.7995, 0.9248, 0.7995, 0.9248, 0.7995, 0.9248, 0.7995, 0.9248, 0.7995, 0.9248, 0.7995, 0.9248, 0.7995, 0.9248, 0.7995, 0.9248, 0.7995, 0.9248, 0.7995, 0.9248, 0.7995, 0.9248, 0.7995, 0.9248, 0.7995, 0.9248, 0.7995, 0.9248, 0.7995])
me_cylinder_001.materials.append(mat_material)
me_cylinder_001.use_remesh_fix_poles = True
me_cylinder_001.use_remesh_preserve_attributes = False
me_cylinder_001.use_mirror_vertex_groups = False
me_cylinder_001.use_paint_bone_selection = False
me_cylinder_001.use_paint_mask = True
me_cylinder_001.update()
me_cylinder_002 = bpy.data.meshes.new('Cylinder.002')
me_cylinder_002.from_pydata([(-1.26e-07, 1.0, -0.1796), (1.926e-07, 1.0, 0.1841), (0.7071, 0.7071, -0.1796), (0.7071, 0.7071, 0.1841), (1.0, -1.891e-07, -0.1796), (1.0, 3.074e-08, 0.1841), (0.7071, -0.7071, -0.1796), (0.7071, -0.7071, 0.1841), (-2.134e-07, -1.0, -0.1796), (1.052e-07, -1.0, 0.1841), (-0.7071, -0.7071, -0.1796), (-0.7071, -0.7071, 0.1841), (-1.0, -1.335e-07, -0.1796), (-1.0, 8.638e-08, 0.1841), (-0.7071, 0.7071, -0.1796), (-0.7071, 0.7071, 0.1841), (-1.111e-07, 0.8874, -0.1592), (0.6275, 0.6275, -0.1592), (0.6275, 0.6275, 0.1636), (1.716e-07, 0.8874, 0.1636), (0.8874, -1.212e-07, -0.1592), (0.8874, 7.389e-08, 0.1636), (0.6275, -0.6275, -0.1592), (0.6275, -0.6275, 0.1636), (-1.887e-07, -0.8874, -0.1592), (9.401e-08, -0.8874, 0.1636), (-0.6275, -0.6275, -0.1592), (-0.6275, -0.6275, 0.1636), (-0.8874, -7.184e-08, -0.1592), (-0.8874, 1.233e-07, 0.1636), (-0.6275, 0.6275, -0.1592), (-0.6275, 0.6275, 0.1636), (-1.267e-07, 0.8874, -0.07938), (0.6275, 0.6275, -0.07938), (0.6275, 0.6275, 0.08382), (1.871e-07, 0.8874, 0.08382), (0.8874, -1.319e-07, -0.07938), (0.8874, 8.461e-08, 0.08382), (0.6275, -0.6275, -0.07938), (0.6275, -0.6275, 0.08382), (-2.043e-07, -0.8874, -0.07938), (1.095e-07, -0.8874, 0.08382), (-0.6275, -0.6275, -0.07938), (-0.6275, -0.6275, 0.08382), (-0.8874, -8.256e-08, -0.07938), (-0.8874, 1.34e-07, 0.08382), (-0.6275, 0.6275, -0.07938), (-0.6275, 0.6275, 0.08382), (-2.953e-07, 0.1034, -0.07938), (0.0731, 0.07311, -0.07938), (0.1034, 1.607e-07, -0.07938), (0.0731, -0.0731, -0.07938), (-3.044e-07, -0.1034, -0.07938), (-0.07311, -0.0731, -0.07938), (-0.1034, 1.664e-07, -0.07938), (-0.07311, 0.07311, -0.07938), (-2.658e-07, 0.1034, -0.2309), (0.0731, 0.07311, -0.2309), (0.1034, 1.81e-07, -0.2309), (0.0731, -0.0731, -0.2309), (-2.749e-07, -0.1034, -0.2309), (-0.07311, -0.0731, -0.2309), (-0.1034, 1.868e-07, -0.2309), (-0.07311, 0.07311, -0.2309)], [], [(0, 2, 3, 1), (2, 4, 5, 3), (4, 6, 7, 5), (6, 8, 9, 7), (8, 10, 11, 9), (10, 12, 13, 11), (6, 4, 20, 22), (12, 14, 15, 13), (14, 0, 1, 15), (9, 11, 27, 25), (30, 28, 44, 46), (22, 20, 36, 38), (0, 14, 30, 16), (2, 0, 16, 17), (5, 7, 23, 21), (15, 1, 19, 31), (1, 3, 18, 19), (12, 10, 26, 28), (11, 13, 29, 27), (8, 6, 22, 24), (7, 9, 25, 23), (4, 2, 17, 20), (14, 12, 28, 30), (3, 5, 21, 18), (13, 15, 31, 29), (10, 8, 24, 26), (34, 37, 39, 41, 43, 45, 47, 35), (44, 42, 53, 54), (21, 23, 39, 37), (29, 31, 47, 45), (24, 22, 38, 40), (16, 30, 46, 32), (23, 25, 41, 39), (17, 16, 32, 33), (31, 19, 35, 47), (26, 24, 40, 42), (19, 18, 34, 35), (25, 27, 43, 41), (20, 17, 33, 36), (28, 26, 42, 44), (18, 21, 37, 34), (27, 29, 45, 43), (49, 48, 56, 57), (42, 40, 52, 53), (40, 38, 51, 52), (38, 36, 50, 51), (36, 33, 49, 50), (33, 32, 48, 49), (32, 46, 55, 48), (46, 44, 54, 55), (56, 63, 62, 61, 60, 59, 58, 57), (48, 55, 63, 56), (54, 53, 61, 62), (52, 51, 59, 60), (50, 49, 57, 58), (55, 54, 62, 63), (53, 52, 60, 61), (51, 50, 58, 59)])
_uv = me_cylinder_002.uv_layers.new(name='UVMap')
_uv.uv.foreach_set('vector', [0.9155, 0.9236, 0.9155, 0.9236, 0.9155, 0.9236, 0.9155, 0.9236, 0.9155, 0.9236, 0.9155, 0.9236, 0.9155, 0.9236, 0.9155, 0.9236, 0.9155, 0.9236, 0.9155, 0.9236, 0.9155, 0.9236, 0.9155, 0.9236, 0.9155, 0.9236, 0.9155, 0.9236, 0.9155, 0.9236, 0.9155, 0.9236, 0.9155, 0.9236, 0.9155, 0.9236, 0.9155, 0.9236, 0.9155, 0.9236, 0.9155, 0.9236, 0.9155, 0.9236, 0.9155, 0.9236, 0.9155, 0.9236, 0.9155, 0.9236, 0.9155, 0.9236, 0.9155, 0.9236, 0.9155, 0.9236, 0.9155, 0.9236, 0.9155, 0.9236, 0.9155, 0.9236, 0.9155, 0.9236, 0.9155, 0.9236, 0.9155, 0.9236, 0.9155, 0.9236, 0.9155, 0.9236, 0.9155, 0.9236, 0.9155, 0.9236, 0.9155, 0.9236, 0.9155, 0.9236, 0.9155, 0.9236, 0.9155, 0.9236, 0.9155, 0.9236, 0.9155, 0.9236, 0.9155, 0.9236, 0.9155, 0.9236, 0.9155, 0.9236, 0.9155, 0.9236, 0.9155, 0.9236, 0.9155, 0.9236, 0.9155, 0.9236, 0.9155, 0.9236, 0.9155, 0.9236, 0.9155, 0.9236, 0.9155, 0.9236, 0.9155, 0.9236, 0.9155, 0.9236, 0.9155, 0.9236, 0.9155, 0.9236, 0.9155, 0.9236, 0.9155, 0.9236, 0.9155, 0.9236, 0.9155, 0.9236, 0.9155, 0.9236, 0.9155, 0.9236, 0.9155, 0.9236, 0.9155, 0.9236, 0.9155, 0.9236, 0.9155, 0.9236, 0.9155, 0.9236, 0.9155, 0.9236, 0.9155, 0.9236, 0.9155, 0.9236, 0.9155, 0.9236, 0.9155, 0.9236, 0.9155, 0.9236, 0.9155, 0.9236, 0.9155, 0.9236, 0.9155, 0.9236, 0.9155, 0.9236, 0.9155, 0.9236, 0.9155, 0.9236, 0.9155, 0.9236, 0.9155, 0.9236, 0.9155, 0.9236, 0.9155, 0.9236, 0.9155, 0.9236, 0.9155, 0.9236, 0.9155, 0.9236, 0.9155, 0.9236, 0.9155, 0.9236, 0.9155, 0.9236, 0.9155, 0.9236, 0.9155, 0.9236, 0.9155, 0.9236, 0.9155, 0.9236, 0.9155, 0.9236, 0.9155, 0.9236, 0.9155, 0.9236, 0.9155, 0.9236, 0.9155, 0.9236, 0.9155, 0.9236, 0.9155, 0.9236, 0.9155, 0.9236, 0.9217, 0.7933, 0.9217, 0.7933, 0.9217, 0.7933, 0.9217, 0.7933, 0.9217, 0.7933, 0.9217, 0.7933, 0.9217, 0.7933, 0.9217, 0.7933, 0.9217, 0.8181, 0.9217, 0.8181, 0.9217, 0.8181, 0.9217, 0.8181, 0.9155, 0.9236, 0.9155, 0.9236, 0.9155, 0.9236, 0.9155, 0.9236, 0.9155, 0.9236, 0.9155, 0.9236, 0.9155, 0.9236, 0.9155, 0.9236, 0.9155, 0.9236, 0.9155, 0.9236, 0.9155, 0.9236, 0.9155, 0.9236, 0.9155, 0.9236, 0.9155, 0.9236, 0.9155, 0.9236, 0.9155, 0.9236, 0.9155, 0.9236, 0.9155, 0.9236, 0.9155, 0.9236, 0.9155, 0.9236, 0.9155, 0.9236, 0.9155, 0.9236, 0.9155, 0.9236, 0.9155, 0.9236, 0.9155, 0.9236, 0.9155, 0.9236, 0.9155, 0.9236, 0.9155, 0.9236, 0.9155, 0.9236, 0.9155, 0.9236, 0.9155, 0.9236, 0.9155, 0.9236, 0.9155, 0.9236, 0.9155, 0.9236, 0.9155, 0.9236, 0.9155, 0.9236, 0.9155, 0.9236, 0.9155, 0.9236, 0.9155, 0.9236, 0.9155, 0.9236, 0.9155, 0.9236, 0.9155, 0.9236, 0.9155, 0.9236, 0.9155, 0.9236, 0.9155, 0.9236, 0.9155, 0.9236, 0.9155, 0.9236, 0.9155, 0.9236, 0.9155, 0.9236, 0.9155, 0.9236, 0.9155, 0.9236, 0.9155, 0.9236, 0.9155, 0.9236, 0.9155, 0.9236, 0.9155, 0.9236, 0.9155, 0.9236, 0.9248, 0.7995, 0.9248, 0.7995, 0.9248, 0.7995, 0.9248, 0.7995, 0.9217, 0.8181, 0.9217, 0.8181, 0.9217, 0.8181, 0.9217, 0.8181, 0.9217, 0.8181, 0.9217, 0.8181, 0.9217, 0.8181, 0.9217, 0.8181, 0.9217, 0.8181, 0.9217, 0.8181, 0.9217, 0.8181, 0.9217, 0.8181, 0.9217, 0.8181, 0.9217, 0.8181, 0.9217, 0.8181, 0.9217, 0.8181, 0.9217, 0.8181, 0.9217, 0.8181, 0.9217, 0.8181, 0.9217, 0.8181, 0.9217, 0.8181, 0.9217, 0.8181, 0.9217, 0.8181, 0.9217, 0.8181, 0.9217, 0.8181, 0.9217, 0.8181, 0.9217, 0.8181, 0.9217, 0.8181, 0.9248, 0.7995, 0.9248, 0.7995, 0.9248, 0.7995, 0.9248, 0.7995, 0.9248, 0.7995, 0.9248, 0.7995, 0.9248, 0.7995, 0.9248, 0.7995, 0.9248, 0.7995, 0.9248, 0.7995, 0.9248, 0.7995, 0.9248, 0.7995, 0.9248, 0.7995, 0.9248, 0.7995, 0.9248, 0.7995, 0.9248, 0.7995, 0.9248, 0.7995, 0.9248, 0.7995, 0.9248, 0.7995, 0.9248, 0.7995, 0.9248, 0.7995, 0.9248, 0.7995, 0.9248, 0.7995, 0.9248, 0.7995, 0.9248, 0.7995, 0.9248, 0.7995, 0.9248, 0.7995, 0.9248, 0.7995, 0.9248, 0.7995, 0.9248, 0.7995, 0.9248, 0.7995, 0.9248, 0.7995, 0.9248, 0.7995, 0.9248, 0.7995, 0.9248, 0.7995, 0.9248, 0.7995])
me_cylinder_002.materials.append(mat_material)
me_cylinder_002.use_remesh_fix_poles = True
me_cylinder_002.use_remesh_preserve_attributes = False
me_cylinder_002.use_mirror_vertex_groups = False
me_cylinder_002.use_paint_bone_selection = False
me_cylinder_002.use_paint_mask = True
me_cylinder_002.update()
me_cylinder_003 = bpy.data.meshes.new('Cylinder.003')
me_cylinder_003.from_pydata([(-1.26e-07, 1.0, -0.1796), (1.926e-07, 1.0, 0.1841), (0.7071, 0.7071, -0.1796), (0.7071, 0.7071, 0.1841), (1.0, -1.891e-07, -0.1796), (1.0, 3.074e-08, 0.1841), (0.7071, -0.7071, -0.1796), (0.7071, -0.7071, 0.1841), (-2.134e-07, -1.0, -0.1796), (1.052e-07, -1.0, 0.1841), (-0.7071, -0.7071, -0.1796), (-0.7071, -0.7071, 0.1841), (-1.0, -1.335e-07, -0.1796), (-1.0, 8.638e-08, 0.1841), (-0.7071, 0.7071, -0.1796), (-0.7071, 0.7071, 0.1841), (-1.111e-07, 0.8874, -0.1592), (0.6275, 0.6275, -0.1592), (0.6275, 0.6275, 0.1636), (1.716e-07, 0.8874, 0.1636), (0.8874, -1.212e-07, -0.1592), (0.8874, 7.389e-08, 0.1636), (0.6275, -0.6275, -0.1592), (0.6275, -0.6275, 0.1636), (-1.887e-07, -0.8874, -0.1592), (9.401e-08, -0.8874, 0.1636), (-0.6275, -0.6275, -0.1592), (-0.6275, -0.6275, 0.1636), (-0.8874, -7.184e-08, -0.1592), (-0.8874, 1.233e-07, 0.1636), (-0.6275, 0.6275, -0.1592), (-0.6275, 0.6275, 0.1636), (-1.267e-07, 0.8874, -0.07938), (0.6275, 0.6275, -0.07938), (0.6275, 0.6275, 0.08382), (1.871e-07, 0.8874, 0.08382), (0.8874, -1.319e-07, -0.07938), (0.8874, 8.461e-08, 0.08382), (0.6275, -0.6275, -0.07938), (0.6275, -0.6275, 0.08382), (-2.043e-07, -0.8874, -0.07938), (1.095e-07, -0.8874, 0.08382), (-0.6275, -0.6275, -0.07938), (-0.6275, -0.6275, 0.08382), (-0.8874, -8.256e-08, -0.07938), (-0.8874, 1.34e-07, 0.08382), (-0.6275, 0.6275, -0.07938), (-0.6275, 0.6275, 0.08382), (-2.953e-07, 0.1034, -0.07938), (0.0731, 0.07311, -0.07938), (0.1034, 1.607e-07, -0.07938), (0.0731, -0.0731, -0.07938), (-3.044e-07, -0.1034, -0.07938), (-0.07311, -0.0731, -0.07938), (-0.1034, 1.664e-07, -0.07938), (-0.07311, 0.07311, -0.07938), (-2.658e-07, 0.1034, -0.2309), (0.0731, 0.07311, -0.2309), (0.1034, 1.81e-07, -0.2309), (0.0731, -0.0731, -0.2309), (-2.749e-07, -0.1034, -0.2309), (-0.07311, -0.0731, -0.2309), (-0.1034, 1.868e-07, -0.2309), (-0.07311, 0.07311, -0.2309)], [], [(0, 2, 3, 1), (2, 4, 5, 3), (4, 6, 7, 5), (6, 8, 9, 7), (8, 10, 11, 9), (10, 12, 13, 11), (6, 4, 20, 22), (12, 14, 15, 13), (14, 0, 1, 15), (9, 11, 27, 25), (30, 28, 44, 46), (22, 20, 36, 38), (0, 14, 30, 16), (2, 0, 16, 17), (5, 7, 23, 21), (15, 1, 19, 31), (1, 3, 18, 19), (12, 10, 26, 28), (11, 13, 29, 27), (8, 6, 22, 24), (7, 9, 25, 23), (4, 2, 17, 20), (14, 12, 28, 30), (3, 5, 21, 18), (13, 15, 31, 29), (10, 8, 24, 26), (34, 37, 39, 41, 43, 45, 47, 35), (44, 42, 53, 54), (21, 23, 39, 37), (29, 31, 47, 45), (24, 22, 38, 40), (16, 30, 46, 32), (23, 25, 41, 39), (17, 16, 32, 33), (31, 19, 35, 47), (26, 24, 40, 42), (19, 18, 34, 35), (25, 27, 43, 41), (20, 17, 33, 36), (28, 26, 42, 44), (18, 21, 37, 34), (27, 29, 45, 43), (49, 48, 56, 57), (42, 40, 52, 53), (40, 38, 51, 52), (38, 36, 50, 51), (36, 33, 49, 50), (33, 32, 48, 49), (32, 46, 55, 48), (46, 44, 54, 55), (56, 63, 62, 61, 60, 59, 58, 57), (48, 55, 63, 56), (54, 53, 61, 62), (52, 51, 59, 60), (50, 49, 57, 58), (55, 54, 62, 63), (53, 52, 60, 61), (51, 50, 58, 59)])
_uv = me_cylinder_003.uv_layers.new(name='UVMap')
_uv.uv.foreach_set('vector', [0.9155, 0.9236, 0.9155, 0.9236, 0.9155, 0.9236, 0.9155, 0.9236, 0.9155, 0.9236, 0.9155, 0.9236, 0.9155, 0.9236, 0.9155, 0.9236, 0.9155, 0.9236, 0.9155, 0.9236, 0.9155, 0.9236, 0.9155, 0.9236, 0.9155, 0.9236, 0.9155, 0.9236, 0.9155, 0.9236, 0.9155, 0.9236, 0.9155, 0.9236, 0.9155, 0.9236, 0.9155, 0.9236, 0.9155, 0.9236, 0.9155, 0.9236, 0.9155, 0.9236, 0.9155, 0.9236, 0.9155, 0.9236, 0.9155, 0.9236, 0.9155, 0.9236, 0.9155, 0.9236, 0.9155, 0.9236, 0.9155, 0.9236, 0.9155, 0.9236, 0.9155, 0.9236, 0.9155, 0.9236, 0.9155, 0.9236, 0.9155, 0.9236, 0.9155, 0.9236, 0.9155, 0.9236, 0.9155, 0.9236, 0.9155, 0.9236, 0.9155, 0.9236, 0.9155, 0.9236, 0.9155, 0.9236, 0.9155, 0.9236, 0.9155, 0.9236, 0.9155, 0.9236, 0.9155, 0.9236, 0.9155, 0.9236, 0.9155, 0.9236, 0.9155, 0.9236, 0.9155, 0.9236, 0.9155, 0.9236, 0.9155, 0.9236, 0.9155, 0.9236, 0.9155, 0.9236, 0.9155, 0.9236, 0.9155, 0.9236, 0.9155, 0.9236, 0.9155, 0.9236, 0.9155, 0.9236, 0.9155, 0.9236, 0.9155, 0.9236, 0.9155, 0.9236, 0.9155, 0.9236, 0.9155, 0.9236, 0.9155, 0.9236, 0.9155, 0.9236, 0.9155, 0.9236, 0.9155, 0.9236, 0.9155, 0.9236, 0.9155, 0.9236, 0.9155, 0.9236, 0.9155, 0.9236, 0.9155, 0.9236, 0.9155, 0.9236, 0.9155, 0.9236, 0.9155, 0.9236, 0.9155, 0.9236, 0.9155, 0.9236, 0.9155, 0.9236, 0.9155, 0.9236, 0.9155, 0.9236, 0.9155, 0.9236, 0.9155, 0.9236, 0.9155, 0.9236, 0.9155, 0.9236, 0.9155, 0.9236, 0.9155, 0.9236, 0.9155, 0.9236, 0.9155, 0.9236, 0.9155, 0.9236, 0.9155, 0.9236, 0.9155, 0.9236, 0.9155, 0.9236, 0.9155, 0.9236, 0.9155, 0.9236, 0.9155, 0.9236, 0.9155, 0.9236, 0.9155, 0.9236, 0.9155, 0.9236, 0.9155, 0.9236, 0.9155, 0.9236, 0.9155, 0.9236, 0.9155, 0.9236, 0.9155, 0.9236, 0.9155, 0.9236, 0.9217, 0.7933, 0.9217, 0.7933, 0.9217, 0.7933, 0.9217, 0.7933, 0.9217, 0.7933, 0.9217, 0.7933, 0.9217, 0.7933, 0.9217, 0.7933, 0.9217, 0.8181, 0.9217, 0.8181, 0.9217, 0.8181, 0.9217, 0.8181, 0.9155, 0.9236, 0.9155, 0.9236, 0.9155, 0.9236, 0.9155, 0.9236, 0.9155, 0.9236, 0.9155, 0.9236, 0.9155, 0.9236, 0.9155, 0.9236, 0.9155, 0.9236, 0.9155, 0.9236, 0.9155, 0.9236, 0.9155, 0.9236, 0.9155, 0.9236, 0.9155, 0.9236, 0.9155, 0.9236, 0.9155, 0.9236, 0.9155, 0.9236, 0.9155, 0.9236, 0.9155, 0.9236, 0.9155, 0.9236, 0.9155, 0.9236, 0.9155, 0.9236, 0.9155, 0.9236, 0.9155, 0.9236, 0.9155, 0.9236, 0.9155, 0.9236, 0.9155, 0.9236, 0.9155, 0.9236, 0.9155, 0.9236, 0.9155, 0.9236, 0.9155, 0.9236, 0.9155, 0.9236, 0.9155, 0.9236, 0.9155, 0.9236, 0.9155, 0.9236, 0.9155, 0.9236, 0.9155, 0.9236, 0.9155, 0.9236, 0.9155, 0.9236, 0.9155, 0.9236, 0.9155, 0.9236, 0.9155, 0.9236, 0.9155, 0.9236, 0.9155, 0.9236, 0.9155, 0.9236, 0.9155, 0.9236, 0.9155, 0.9236, 0.9155, 0.9236, 0.9155, 0.9236, 0.9155, 0.9236, 0.9155, 0.9236, 0.9155, 0.9236, 0.9155, 0.9236, 0.9155, 0.9236, 0.9155, 0.9236, 0.9155, 0.9236, 0.9248, 0.7995, 0.9248, 0.7995, 0.9248, 0.7995, 0.9248, 0.7995, 0.9217, 0.8181, 0.9217, 0.8181, 0.9217, 0.8181, 0.9217, 0.8181, 0.9217, 0.8181, 0.9217, 0.8181, 0.9217, 0.8181, 0.9217, 0.8181, 0.9217, 0.8181, 0.9217, 0.8181, 0.9217, 0.8181, 0.9217, 0.8181, 0.9217, 0.8181, 0.9217, 0.8181, 0.9217, 0.8181, 0.9217, 0.8181, 0.9217, 0.8181, 0.9217, 0.8181, 0.9217, 0.8181, 0.9217, 0.8181, 0.9217, 0.8181, 0.9217, 0.8181, 0.9217, 0.8181, 0.9217, 0.8181, 0.9217, 0.8181, 0.9217, 0.8181, 0.9217, 0.8181, 0.9217, 0.8181, 0.9248, 0.7995, 0.9248, 0.7995, 0.9248, 0.7995, 0.9248, 0.7995, 0.9248, 0.7995, 0.9248, 0.7995, 0.9248, 0.7995, 0.9248, 0.7995, 0.9248, 0.7995, 0.9248, 0.7995, 0.9248, 0.7995, 0.9248, 0.7995, 0.9248, 0.7995, 0.9248, 0.7995, 0.9248, 0.7995, 0.9248, 0.7995, 0.9248, 0.7995, 0.9248, 0.7995, 0.9248, 0.7995, 0.9248, 0.7995, 0.9248, 0.7995, 0.9248, 0.7995, 0.9248, 0.7995, 0.9248, 0.7995, 0.9248, 0.7995, 0.9248, 0.7995, 0.9248, 0.7995, 0.9248, 0.7995, 0.9248, 0.7995, 0.9248, 0.7995, 0.9248, 0.7995, 0.9248, 0.7995, 0.9248, 0.7995, 0.9248, 0.7995, 0.9248, 0.7995, 0.9248, 0.7995])
me_cylinder_003.materials.append(mat_material)
me_cylinder_003.use_remesh_fix_poles = True
me_cylinder_003.use_remesh_preserve_attributes = False
me_cylinder_003.use_mirror_vertex_groups = False
me_cylinder_003.use_paint_bone_selection = False
me_cylinder_003.use_paint_mask = True
me_cylinder_003.update()
me_cylinder_004 = bpy.data.meshes.new('Cylinder.004')
me_cylinder_004.from_pydata([(-1.26e-07, 1.0, -0.1796), (1.926e-07, 1.0, 0.1841), (0.7071, 0.7071, -0.1796), (0.7071, 0.7071, 0.1841), (1.0, -1.891e-07, -0.1796), (1.0, 3.074e-08, 0.1841), (0.7071, -0.7071, -0.1796), (0.7071, -0.7071, 0.1841), (-2.134e-07, -1.0, -0.1796), (1.052e-07, -1.0, 0.1841), (-0.7071, -0.7071, -0.1796), (-0.7071, -0.7071, 0.1841), (-1.0, -1.335e-07, -0.1796), (-1.0, 8.638e-08, 0.1841), (-0.7071, 0.7071, -0.1796), (-0.7071, 0.7071, 0.1841), (-1.111e-07, 0.8874, -0.1592), (0.6275, 0.6275, -0.1592), (0.6275, 0.6275, 0.1636), (1.716e-07, 0.8874, 0.1636), (0.8874, -1.212e-07, -0.1592), (0.8874, 7.389e-08, 0.1636), (0.6275, -0.6275, -0.1592), (0.6275, -0.6275, 0.1636), (-1.887e-07, -0.8874, -0.1592), (9.401e-08, -0.8874, 0.1636), (-0.6275, -0.6275, -0.1592), (-0.6275, -0.6275, 0.1636), (-0.8874, -7.184e-08, -0.1592), (-0.8874, 1.233e-07, 0.1636), (-0.6275, 0.6275, -0.1592), (-0.6275, 0.6275, 0.1636), (-1.267e-07, 0.8874, -0.07938), (0.6275, 0.6275, -0.07938), (0.6275, 0.6275, 0.08382), (1.871e-07, 0.8874, 0.08382), (0.8874, -1.319e-07, -0.07938), (0.8874, 8.461e-08, 0.08382), (0.6275, -0.6275, -0.07938), (0.6275, -0.6275, 0.08382), (-2.043e-07, -0.8874, -0.07938), (1.095e-07, -0.8874, 0.08382), (-0.6275, -0.6275, -0.07938), (-0.6275, -0.6275, 0.08382), (-0.8874, -8.256e-08, -0.07938), (-0.8874, 1.34e-07, 0.08382), (-0.6275, 0.6275, -0.07938), (-0.6275, 0.6275, 0.08382), (-2.953e-07, 0.1034, -0.07938), (0.0731, 0.07311, -0.07938), (0.1034, 1.607e-07, -0.07938), (0.0731, -0.0731, -0.07938), (-3.044e-07, -0.1034, -0.07938), (-0.07311, -0.0731, -0.07938), (-0.1034, 1.664e-07, -0.07938), (-0.07311, 0.07311, -0.07938), (-2.658e-07, 0.1034, -0.2309), (0.0731, 0.07311, -0.2309), (0.1034, 1.81e-07, -0.2309), (0.0731, -0.0731, -0.2309), (-2.749e-07, -0.1034, -0.2309), (-0.07311, -0.0731, -0.2309), (-0.1034, 1.868e-07, -0.2309), (-0.07311, 0.07311, -0.2309)], [], [(0, 2, 3, 1), (2, 4, 5, 3), (4, 6, 7, 5), (6, 8, 9, 7), (8, 10, 11, 9), (10, 12, 13, 11), (6, 4, 20, 22), (12, 14, 15, 13), (14, 0, 1, 15), (9, 11, 27, 25), (30, 28, 44, 46), (22, 20, 36, 38), (0, 14, 30, 16), (2, 0, 16, 17), (5, 7, 23, 21), (15, 1, 19, 31), (1, 3, 18, 19), (12, 10, 26, 28), (11, 13, 29, 27), (8, 6, 22, 24), (7, 9, 25, 23), (4, 2, 17, 20), (14, 12, 28, 30), (3, 5, 21, 18), (13, 15, 31, 29), (10, 8, 24, 26), (34, 37, 39, 41, 43, 45, 47, 35), (44, 42, 53, 54), (21, 23, 39, 37), (29, 31, 47, 45), (24, 22, 38, 40), (16, 30, 46, 32), (23, 25, 41, 39), (17, 16, 32, 33), (31, 19, 35, 47), (26, 24, 40, 42), (19, 18, 34, 35), (25, 27, 43, 41), (20, 17, 33, 36), (28, 26, 42, 44), (18, 21, 37, 34), (27, 29, 45, 43), (49, 48, 56, 57), (42, 40, 52, 53), (40, 38, 51, 52), (38, 36, 50, 51), (36, 33, 49, 50), (33, 32, 48, 49), (32, 46, 55, 48), (46, 44, 54, 55), (56, 63, 62, 61, 60, 59, 58, 57), (48, 55, 63, 56), (54, 53, 61, 62), (52, 51, 59, 60), (50, 49, 57, 58), (55, 54, 62, 63), (53, 52, 60, 61), (51, 50, 58, 59)])
_uv = me_cylinder_004.uv_layers.new(name='UVMap')
_uv.uv.foreach_set('vector', [0.9155, 0.9236, 0.9155, 0.9236, 0.9155, 0.9236, 0.9155, 0.9236, 0.9155, 0.9236, 0.9155, 0.9236, 0.9155, 0.9236, 0.9155, 0.9236, 0.9155, 0.9236, 0.9155, 0.9236, 0.9155, 0.9236, 0.9155, 0.9236, 0.9155, 0.9236, 0.9155, 0.9236, 0.9155, 0.9236, 0.9155, 0.9236, 0.9155, 0.9236, 0.9155, 0.9236, 0.9155, 0.9236, 0.9155, 0.9236, 0.9155, 0.9236, 0.9155, 0.9236, 0.9155, 0.9236, 0.9155, 0.9236, 0.9155, 0.9236, 0.9155, 0.9236, 0.9155, 0.9236, 0.9155, 0.9236, 0.9155, 0.9236, 0.9155, 0.9236, 0.9155, 0.9236, 0.9155, 0.9236, 0.9155, 0.9236, 0.9155, 0.9236, 0.9155, 0.9236, 0.9155, 0.9236, 0.9155, 0.9236, 0.9155, 0.9236, 0.9155, 0.9236, 0.9155, 0.9236, 0.9155, 0.9236, 0.9155, 0.9236, 0.9155, 0.9236, 0.9155, 0.9236, 0.9155, 0.9236, 0.9155, 0.9236, 0.9155, 0.9236, 0.9155, 0.9236, 0.9155, 0.9236, 0.9155, 0.9236, 0.9155, 0.9236, 0.9155, 0.9236, 0.9155, 0.9236, 0.9155, 0.9236, 0.9155, 0.9236, 0.9155, 0.9236, 0.9155, 0.9236, 0.9155, 0.9236, 0.9155, 0.9236, 0.9155, 0.9236, 0.9155, 0.9236, 0.9155, 0.9236, 0.9155, 0.9236, 0.9155, 0.9236, 0.9155, 0.9236, 0.9155, 0.9236, 0.9155, 0.9236, 0.9155, 0.9236, 0.9155, 0.9236, 0.9155, 0.9236, 0.9155, 0.9236, 0.9155, 0.9236, 0.9155, 0.9236, 0.9155, 0.9236, 0.9155, 0.9236, 0.9155, 0.9236, 0.9155, 0.9236, 0.9155, 0.9236, 0.9155, 0.9236, 0.9155, 0.9236, 0.9155, 0.9236, 0.9155, 0.9236, 0.9155, 0.9236, 0.9155, 0.9236, 0.9155, 0.9236, 0.9155, 0.9236, 0.9155, 0.9236, 0.9155, 0.9236, 0.9155, 0.9236, 0.9155, 0.9236, 0.9155, 0.9236, 0.9155, 0.9236, 0.9155, 0.9236, 0.9155, 0.9236, 0.9155, 0.9236, 0.9155, 0.9236, 0.9155, 0.9236, 0.9155, 0.9236, 0.9155, 0.9236, 0.9155, 0.9236, 0.9155, 0.9236, 0.9155, 0.9236, 0.9155, 0.9236, 0.9155, 0.9236, 0.9217, 0.7933, 0.9217, 0.7933, 0.9217, 0.7933, 0.9217, 0.7933, 0.9217, 0.7933, 0.9217, 0.7933, 0.9217, 0.7933, 0.9217, 0.7933, 0.9217, 0.8181, 0.9217, 0.8181, 0.9217, 0.8181, 0.9217, 0.8181, 0.9155, 0.9236, 0.9155, 0.9236, 0.9155, 0.9236, 0.9155, 0.9236, 0.9155, 0.9236, 0.9155, 0.9236, 0.9155, 0.9236, 0.9155, 0.9236, 0.9155, 0.9236, 0.9155, 0.9236, 0.9155, 0.9236, 0.9155, 0.9236, 0.9155, 0.9236, 0.9155, 0.9236, 0.9155, 0.9236, 0.9155, 0.9236, 0.9155, 0.9236, 0.9155, 0.9236, 0.9155, 0.9236, 0.9155, 0.9236, 0.9155, 0.9236, 0.9155, 0.9236, 0.9155, 0.9236, 0.9155, 0.9236, 0.9155, 0.9236, 0.9155, 0.9236, 0.9155, 0.9236, 0.9155, 0.9236, 0.9155, 0.9236, 0.9155, 0.9236, 0.9155, 0.9236, 0.9155, 0.9236, 0.9155, 0.9236, 0.9155, 0.9236, 0.9155, 0.9236, 0.9155, 0.9236, 0.9155, 0.9236, 0.9155, 0.9236, 0.9155, 0.9236, 0.9155, 0.9236, 0.9155, 0.9236, 0.9155, 0.9236, 0.9155, 0.9236, 0.9155, 0.9236, 0.9155, 0.9236, 0.9155, 0.9236, 0.9155, 0.9236, 0.9155, 0.9236, 0.9155, 0.9236, 0.9155, 0.9236, 0.9155, 0.9236, 0.9155, 0.9236, 0.9155, 0.9236, 0.9155, 0.9236, 0.9155, 0.9236, 0.9155, 0.9236, 0.9248, 0.7995, 0.9248, 0.7995, 0.9248, 0.7995, 0.9248, 0.7995, 0.9217, 0.8181, 0.9217, 0.8181, 0.9217, 0.8181, 0.9217, 0.8181, 0.9217, 0.8181, 0.9217, 0.8181, 0.9217, 0.8181, 0.9217, 0.8181, 0.9217, 0.8181, 0.9217, 0.8181, 0.9217, 0.8181, 0.9217, 0.8181, 0.9217, 0.8181, 0.9217, 0.8181, 0.9217, 0.8181, 0.9217, 0.8181, 0.9217, 0.8181, 0.9217, 0.8181, 0.9217, 0.8181, 0.9217, 0.8181, 0.9217, 0.8181, 0.9217, 0.8181, 0.9217, 0.8181, 0.9217, 0.8181, 0.9217, 0.8181, 0.9217, 0.8181, 0.9217, 0.8181, 0.9217, 0.8181, 0.9248, 0.7995, 0.9248, 0.7995, 0.9248, 0.7995, 0.9248, 0.7995, 0.9248, 0.7995, 0.9248, 0.7995, 0.9248, 0.7995, 0.9248, 0.7995, 0.9248, 0.7995, 0.9248, 0.7995, 0.9248, 0.7995, 0.9248, 0.7995, 0.9248, 0.7995, 0.9248, 0.7995, 0.9248, 0.7995, 0.9248, 0.7995, 0.9248, 0.7995, 0.9248, 0.7995, 0.9248, 0.7995, 0.9248, 0.7995, 0.9248, 0.7995, 0.9248, 0.7995, 0.9248, 0.7995, 0.9248, 0.7995, 0.9248, 0.7995, 0.9248, 0.7995, 0.9248, 0.7995, 0.9248, 0.7995, 0.9248, 0.7995, 0.9248, 0.7995, 0.9248, 0.7995, 0.9248, 0.7995, 0.9248, 0.7995, 0.9248, 0.7995, 0.9248, 0.7995, 0.9248, 0.7995])
me_cylinder_004.materials.append(mat_material)
me_cylinder_004.use_remesh_fix_poles = True
me_cylinder_004.use_remesh_preserve_attributes = False
me_cylinder_004.use_mirror_vertex_groups = False
me_cylinder_004.use_paint_bone_selection = False
me_cylinder_004.use_paint_mask = True
me_cylinder_004.update()
arm_armature = bpy.data.armatures.new('Armature')  # bones are not reproduced

# ---- objects
ob_core = bpy.data.objects.new('core', me_cube)
ob_empty = bpy.data.objects.new('Empty', None)
ob_empty_001 = bpy.data.objects.new('Empty.001', None)
ob_empty_002 = bpy.data.objects.new('Empty.002', None)
ob_frone_left_wheel = bpy.data.objects.new('frone_left_wheel', me_cylinder_001)
ob_frone_left_wheel_001 = bpy.data.objects.new('frone_left_wheel.001', me_cylinder_002)
ob_frone_left_wheel_002 = bpy.data.objects.new('frone_left_wheel.002', me_cylinder_003)
ob_frone_left_wheel_003 = bpy.data.objects.new('frone_left_wheel.003', me_cylinder_004)
ob_armature = bpy.data.objects.new('Armature', arm_armature)

# ---- transforms, parenting, visibility, modifiers, constraints
ob_core.parent = ob_armature
ob_core.matrix_parent_inverse = Matrix(((1.0, 2.22e-16, -2.22e-16, 1.151e-16), (2.22e-16, 7.55e-08, 1.0, -1.11), (2.22e-16, -1.0, 7.55e-08, -0.5185), (-0.0, -0.0, -0.0, 1.0)))
ob_core.location = (3.401e-17, 0.04126, 1.153)
ob_core.scale = (1.9, 2.5, 1.15)
ob_core.lock_rotations_4d = False
ob_core.empty_display_type = 'ARROWS'
ob_core.lineart.crease_threshold = 0.0
_vg = ob_core.vertex_groups.new(name='Bone')
for _i, _w in zip([0, 1, 2, 3, 4, 5, 6, 7, 8, 9, 10, 11, 12, 13, 14, 15, 16, 17, 18, 19, 20, 21, 22, 23, 24, 25, 26, 27, 28, 29, 30, 31, 32, 33, 34, 35, 36, 37, 38, 39, 40, 41, 42, 43, 44, 45, 46, 47, 48, 49, 50, 51, 52, 53, 54, 55, 56, 57, 58, 59, 60, 61, 62, 63, 64, 65, 66, 67, 68, 69, 70, 71, 72, 73, 74, 75, 76, 77, 78, 79, 80, 81, 82, 83, 84, 85, 86, 87, 88, 89, 90, 91, 92, 93, 94, 95, 96, 97, 98, 99, 100, 101, 102, 103, 104, 105, 106, 107, 108, 109, 110, 111, 112, 113, 114, 115, 116, 117, 118, 119, 120, 121, 122, 123, 124, 125, 126, 127, 128, 129, 130, 131, 132, 133, 134, 135, 136, 137, 138, 139, 140, 141, 142, 143, 144, 145, 146, 147, 148, 149, 150, 151, 152, 153, 154, 155, 156, 157, 158, 159, 160, 161, 162, 163, 164, 165, 166, 167, 168, 169, 170, 171, 172, 173, 174, 175, 176, 177, 178, 179, 180, 181, 182, 183, 184], [1.0, 1.0, 1.0, 1.0, 1.0, 1.0, 1.0, 1.0, 1.0, 1.0, 1.0, 1.0, 1.0, 1.0, 1.0, 1.0, 1.0, 1.0, 1.0, 1.0, 1.0, 1.0, 1.0, 1.0, 1.0, 1.0, 1.0, 1.0, 1.0, 1.0, 1.0, 1.0, 1.0, 1.0, 1.0, 1.0, 1.0, 1.0, 1.0, 1.0, 1.0, 1.0, 1.0, 1.0, 1.0, 1.0, 1.0, 1.0, 1.0, 1.0, 1.0, 1.0, 1.0, 1.0, 1.0, 1.0, 1.0, 1.0, 1.0, 1.0, 1.0, 1.0, 1.0, 1.0, 1.0, 1.0, 1.0, 1.0, 1.0, 1.0, 1.0, 1.0, 1.0, 1.0, 1.0, 1.0, 1.0, 1.0, 1.0, 1.0, 1.0, 1.0, 1.0, 1.0, 1.0, 1.0, 1.0, 1.0, 1.0, 1.0, 1.0, 1.0, 1.0, 1.0, 1.0, 1.0, 1.0, 1.0, 1.0, 1.0, 1.0, 1.0, 1.0, 1.0, 1.0, 1.0, 1.0, 1.0, 1.0, 1.0, 1.0, 1.0, 1.0, 1.0, 1.0, 1.0, 1.0, 1.0, 1.0, 1.0, 1.0, 0.0, 0.0, 0.0, 0.0, 0.0, 0.0, 0.0, 0.0, 0.0, 0.0, 0.0, 0.0, 0.0, 0.0, 0.0, 0.0, 0.0, 0.0, 0.0, 0.0, 0.0, 0.0, 0.0, 0.0, 0.0, 0.0, 0.0, 0.0, 0.0, 0.0, 0.0, 0.0, 0.0, 0.0, 0.0, 0.0, 0.0, 0.0, 0.0, 0.0, 0.0, 0.0, 0.0, 0.0, 1.0, 1.0, 1.0, 1.0, 1.0, 1.0, 1.0, 1.0, 1.0, 1.0, 1.0, 1.0, 1.0, 1.0, 1.0, 1.0, 1.0, 1.0, 1.0, 1.0]): _vg.add([_i], _w, 'REPLACE')
_vg = ob_core.vertex_groups.new(name='Bone.001')
_vg.add([123, 124, 125, 126, 127, 128, 129, 130, 131, 132, 133, 134, 135, 136, 139, 140, 141, 142, 143, 144, 145, 146], 1.0, 'REPLACE')
_vg = ob_core.vertex_groups.new(name='Bone.002')
_vg.add([121, 122, 137, 138, 147, 148, 149, 150, 151, 152, 153, 154, 155, 156, 157, 158, 159, 160, 161, 162, 163, 164], 1.0, 'REPLACE')
_vg = ob_core.vertex_groups.new(name='Bone.003')
_vg = ob_core.vertex_groups.new(name='Bone.004')
_vg = ob_core.vertex_groups.new(name='Bone.005')
_vg = ob_core.vertex_groups.new(name='Bone.006')
for _i, _w in zip([0, 1, 2, 3, 4, 5, 6, 7, 8, 9, 10, 11, 12, 13, 14, 15, 16, 17, 18, 19, 20, 21, 22, 23, 24, 25, 26, 27, 28, 29, 30, 31, 32, 33, 34, 35, 36, 37, 38, 39, 40, 41, 42, 43, 44, 45, 46, 47, 48, 49, 50, 51, 52, 53, 54, 55, 56, 57, 58, 59, 60, 61, 62, 63, 64, 65, 66, 67, 68, 69, 70, 71, 72, 73, 74, 75, 76, 77, 78, 79, 80, 81, 82, 83, 84, 85, 86, 87, 88, 89, 90, 91, 92, 93, 94, 95, 96, 97, 98, 99, 100, 101, 102, 103, 104, 105, 106, 107, 108, 109, 110, 111, 112, 113, 114, 115, 116, 117, 118, 119, 120, 121, 122, 123, 124, 125, 126, 127, 128, 129, 130, 131, 132, 133, 134, 135, 136, 137, 138, 139, 140, 141, 142, 143, 144, 145, 146, 147, 148, 149, 150, 151, 152, 153, 154, 155, 156, 157, 158, 159, 160, 161, 162, 163, 164, 165, 166, 167, 168, 169, 170, 171, 172, 173, 174, 175, 176, 177, 178, 179, 180, 181, 182, 183, 184], [0.0, 0.0, 0.0, 0.0, 0.0, 0.0, 0.0, 0.0, 0.0, 0.0, 0.0, 0.0, 0.0, 0.0, 0.0, 0.0, 0.0, 0.0, 0.0, 0.0, 0.0, 0.0, 0.0, 0.0, 0.0, 0.0, 0.0, 0.0, 0.0, 0.0, 0.0, 0.0, 0.0, 0.0, 0.0, 0.0, 0.0, 0.0, 0.0, 0.0, 0.0, 0.0, 0.0, 0.0, 0.0, 0.0, 0.0, 0.0, 0.0, 0.0, 0.0, 0.0, 0.0, 0.0, 0.0, 0.0, 0.0, 0.0, 0.0, 0.0, 0.0, 0.0, 0.0, 0.0, 0.0, 0.0, 0.0, 0.0, 0.0, 0.0, 0.0, 0.0, 0.0, 0.0, 0.0, 0.0, 0.0, 0.0, 0.0, 0.0, 0.0, 0.0, 0.0, 0.0, 0.0, 0.0, 0.0, 0.0, 0.0, 0.0, 0.0, 0.0, 0.0, 0.0, 0.0, 0.0, 0.0, 0.0, 0.0, 0.0, 0.0, 0.0, 0.0, 0.0, 0.0, 0.0, 0.0, 0.0, 0.0, 0.0, 0.0, 0.0, 0.0, 0.0, 0.0, 0.0, 0.0, 0.0, 0.0, 0.0, 0.0, 0.0, 0.0, 0.0, 0.0, 0.0, 0.0, 0.0, 0.0, 0.0, 0.0, 0.0, 0.0, 0.0, 0.0, 0.0, 0.0, 0.0, 0.0, 0.0, 0.0, 0.0, 0.0, 0.0, 0.0, 0.0, 0.0, 0.0, 0.0, 0.0, 0.0, 0.0, 0.0, 0.0, 0.0, 0.0, 0.0, 0.0, 0.0, 0.0, 0.0, 0.0, 0.0, 0.0, 0.0, 0.0, 0.0, 0.0, 0.0, 0.0, 0.0, 0.0, 0.0, 0.0, 0.0, 0.0, 0.0, 0.0, 0.0, 0.0, 0.0, 0.0, 0.0, 0.0, 0.0]): _vg.add([_i], _w, 'REPLACE')
_m = ob_core.modifiers.new('Armature', 'ARMATURE')
_m.object = ob_armature
ob_empty.location = (6.509e-16, 0.0009205, 0.2563)
ob_empty.rotation_euler = (1.571, -0.0, 1.571)
ob_empty.scale = (1.547, 1.547, 1.547)
ob_empty.empty_display_type = 'IMAGE'
ob_empty.empty_display_size = 5.0
ob_empty.empty_image_offset = (-0.3476, -0.5187)
ob_empty.lineart.crease_threshold = 0.0
ob_empty_001.location = (-7.89, -2.957, 4.453)
ob_empty_001.rotation_euler = (1.571, -0.0, -0.0)
ob_empty_001.scale = (1.547, 1.547, 1.547)
ob_empty_001.empty_display_type = 'IMAGE'
ob_empty_001.empty_display_size = 5.0
ob_empty_001.empty_image_offset = (0.1719, -0.7944)
ob_empty_001.lineart.crease_threshold = 0.0
ob_empty_002.location = (-1.679, 1.161, 0.0)
ob_empty_002.rotation_euler = (0.0, -0.0, 1.571)
ob_empty_002.scale = (1.547, 1.547, 1.547)
ob_empty_002.empty_display_type = 'IMAGE'
ob_empty_002.empty_display_size = 5.0
ob_empty_002.lineart.crease_threshold = 0.0
ob_frone_left_wheel.parent = ob_armature
ob_frone_left_wheel.matrix_parent_inverse = Matrix(((1.0, 2.22e-16, -2.22e-16, 1.151e-16), (2.22e-16, 7.55e-08, 1.0, -1.11), (2.22e-16, -1.0, 7.55e-08, -0.5185), (-0.0, -0.0, -0.0, 1.0)))
ob_frone_left_wheel.location = (0.769, -1.242, 0.425)
ob_frone_left_wheel.rotation_euler = (-1.344e-07, -1.571, 0.0)
ob_frone_left_wheel.scale = (0.4262, 0.4262, 0.4262)
ob_frone_left_wheel.lineart.crease_threshold = 0.0
_vg = ob_frone_left_wheel.vertex_groups.new(name='Bone')
_vg = ob_frone_left_wheel.vertex_groups.new(name='Bone.001')
_vg = ob_frone_left_wheel.vertex_groups.new(name='Bone.002')
_vg = ob_frone_left_wheel.vertex_groups.new(name='Bone.003')
_vg.add([0, 1, 2, 3, 4, 5, 6, 7, 8, 9, 10, 11, 12, 13, 14, 15, 16, 17, 18, 19, 20, 21, 22, 23, 24, 25, 26, 27, 28, 29, 30, 31, 32, 33, 34, 35, 36, 37, 38, 39, 40, 41, 42, 43, 44, 45, 46, 47, 48, 49, 50, 51, 52, 53, 54, 55, 56, 57, 58, 59, 60, 61, 62, 63], 1.0, 'REPLACE')
_vg = ob_frone_left_wheel.vertex_groups.new(name='Bone.004')
_vg = ob_frone_left_wheel.vertex_groups.new(name='Bone.005')
_vg = ob_frone_left_wheel.vertex_groups.new(name='Bone.006')
_m = ob_frone_left_wheel.modifiers.new('Armature', 'ARMATURE')
_m.object = ob_armature
ob_frone_left_wheel_001.parent = ob_armature
ob_frone_left_wheel_001.matrix_parent_inverse = Matrix(((1.0, 2.22e-16, -2.22e-16, 1.151e-16), (2.22e-16, 7.55e-08, 1.0, -1.11), (2.22e-16, -1.0, 7.55e-08, -0.5185), (-0.0, -0.0, -0.0, 1.0)))
ob_frone_left_wheel_001.location = (0.769, 1.804, 0.425)
ob_frone_left_wheel_001.rotation_euler = (-1.344e-07, -1.571, 0.0)
ob_frone_left_wheel_001.scale = (0.4262, 0.4262, 0.4262)
ob_frone_left_wheel_001.lineart.crease_threshold = 0.0
_vg = ob_frone_left_wheel_001.vertex_groups.new(name='Bone')
_vg = ob_frone_left_wheel_001.vertex_groups.new(name='Bone.001')
_vg = ob_frone_left_wheel_001.vertex_groups.new(name='Bone.002')
_vg = ob_frone_left_wheel_001.vertex_groups.new(name='Bone.003')
_vg = ob_frone_left_wheel_001.vertex_groups.new(name='Bone.004')
_vg.add([0, 1, 2, 3, 4, 5, 6, 7, 8, 9, 10, 11, 12, 13, 14, 15, 16, 17, 18, 19, 20, 21, 22, 23, 24, 25, 26, 27, 28, 29, 30, 31, 32, 33, 34, 35, 36, 37, 38, 39, 40, 41, 42, 43, 44, 45, 46, 47, 48, 49, 50, 51, 52, 53, 54, 55, 56, 57, 58, 59, 60, 61, 62, 63], 1.0, 'REPLACE')
_vg = ob_frone_left_wheel_001.vertex_groups.new(name='Bone.005')
_vg = ob_frone_left_wheel_001.vertex_groups.new(name='Bone.006')
_m = ob_frone_left_wheel_001.modifiers.new('Armature', 'ARMATURE')
_m.object = ob_armature
ob_frone_left_wheel_002.parent = ob_armature
ob_frone_left_wheel_002.matrix_parent_inverse = Matrix(((1.0, 2.22e-16, -2.22e-16, 1.151e-16), (2.22e-16, 7.55e-08, 1.0, -1.11), (2.22e-16, -1.0, 7.55e-08, -0.5185), (-0.0, -0.0, -0.0, 1.0)))
ob_frone_left_wheel_002.location = (-0.7666, -1.242, 0.425)
ob_frone_left_wheel_002.rotation_euler = (-1.344e-07, -4.712, 0.0)
ob_frone_left_wheel_002.scale = (0.4262, 0.4262, 0.4262)
ob_frone_left_wheel_002.lineart.crease_threshold = 0.0
_vg = ob_frone_left_wheel_002.vertex_groups.new(name='Bone')
_vg = ob_frone_left_wheel_002.vertex_groups.new(name='Bone.001')
_vg = ob_frone_left_wheel_002.vertex_groups.new(name='Bone.002')
_vg = ob_frone_left_wheel_002.vertex_groups.new(name='Bone.003')
_vg = ob_frone_left_wheel_002.vertex_groups.new(name='Bone.004')
_vg = ob_frone_left_wheel_002.vertex_groups.new(name='Bone.005')
_vg.add([0, 1, 2, 3, 4, 5, 6, 7, 8, 9, 10, 11, 12, 13, 14, 15, 16, 17, 18, 19, 20, 21, 22, 23, 24, 25, 26, 27, 28, 29, 30, 31, 32, 33, 34, 35, 36, 37, 38, 39, 40, 41, 42, 43, 44, 45, 46, 47, 48, 49, 50, 51, 52, 53, 54, 55, 56, 57, 58, 59, 60, 61, 62, 63], 1.0, 'REPLACE')
_vg = ob_frone_left_wheel_002.vertex_groups.new(name='Bone.006')
_m = ob_frone_left_wheel_002.modifiers.new('Armature', 'ARMATURE')
_m.object = ob_armature
ob_frone_left_wheel_003.parent = ob_armature
ob_frone_left_wheel_003.matrix_parent_inverse = Matrix(((1.0, 2.22e-16, -2.22e-16, 1.151e-16), (2.22e-16, 7.55e-08, 1.0, -1.11), (2.22e-16, -1.0, 7.55e-08, -0.5185), (-0.0, -0.0, -0.0, 1.0)))
ob_frone_left_wheel_003.location = (-0.769, 1.804, 0.425)
ob_frone_left_wheel_003.rotation_euler = (-1.344e-07, -4.712, 0.0)
ob_frone_left_wheel_003.scale = (0.4262, 0.4262, 0.4262)
ob_frone_left_wheel_003.lineart.crease_threshold = 0.0
_vg = ob_frone_left_wheel_003.vertex_groups.new(name='Bone')
_vg = ob_frone_left_wheel_003.vertex_groups.new(name='Bone.001')
_vg = ob_frone_left_wheel_003.vertex_groups.new(name='Bone.002')
_vg = ob_frone_left_wheel_003.vertex_groups.new(name='Bone.003')
_vg = ob_frone_left_wheel_003.vertex_groups.new(name='Bone.004')
_vg = ob_frone_left_wheel_003.vertex_groups.new(name='Bone.005')
_vg = ob_frone_left_wheel_003.vertex_groups.new(name='Bone.006')
_vg.add([0, 1, 2, 3, 4, 5, 6, 7, 8, 9, 10, 11, 12, 13, 14, 15, 16, 17, 18, 19, 20, 21, 22, 23, 24, 25, 26, 27, 28, 29, 30, 31, 32, 33, 34, 35, 36, 37, 38, 39, 40, 41, 42, 43, 44, 45, 46, 47, 48, 49, 50, 51, 52, 53, 54, 55, 56, 57, 58, 59, 60, 61, 62, 63], 1.0, 'REPLACE')
_m = ob_frone_left_wheel_003.modifiers.new('Armature', 'ARMATURE')
_m.object = ob_armature
ob_armature.location = (2.464e-16, -0.5185, 1.11)
ob_armature.rotation_euler = (1.571, 2.22e-16, 2.22e-16)
ob_armature.show_in_front = True
ob_armature.lineart.crease_threshold = 0.0

# ---- collection membership
col_collection.objects.link(ob_core)
col_collection.objects.link(ob_empty)
col_collection.objects.link(ob_empty_001)
col_collection.objects.link(ob_empty_002)
col_collection.objects.link(ob_frone_left_wheel)
col_collection.objects.link(ob_frone_left_wheel_001)
col_collection.objects.link(ob_frone_left_wheel_002)
col_collection.objects.link(ob_frone_left_wheel_003)
col_collection.objects.link(ob_armature)

# ---- scene / render settings (as saved in the file)
scene.frame_start = 1; scene.frame_end = 60; scene.frame_set(10)
scene.render.engine = 'BLENDER_EEVEE_NEXT'
scene.cycles.use_denoising = False
scene.cycles.samples = 128
scene.cycles.sampling_pattern = 'TABULATED_SOBOL'
scene.cycles.use_adaptive_sampling = False
scene.cycles.use_light_tree = False
scene.view_settings.view_transform = 'Filmic'
bpy.context.view_layer.update()

# ---- added for rendering (the .blend has no active camera and no usable light): camera, sun
cam_auto = bpy.data.cameras.new('AutoCamera')
cam_auto.lens = 50.0
cam_auto.sensor_width = 36.0
cam_auto.clip_end = 1000.0
ob_auto_camera = bpy.data.objects.new('AutoCamera', cam_auto)
scene.collection.objects.link(ob_auto_camera)
ob_auto_camera.location = (5.26585, -6.54655, 5.36449)
ob_auto_camera.rotation_euler = (1.09748, -7.21219e-08, 0.694738)
scene.camera = ob_auto_camera
light_auto_sun = bpy.data.lights.new('AutoSun', 'SUN')
light_auto_sun.energy = 3.0
light_auto_sun.angle = 0.0523599
ob_auto_sun = bpy.data.objects.new('AutoSun', light_auto_sun)
scene.collection.objects.link(ob_auto_sun)
ob_auto_sun.rotation_euler = (0.872665, 0.174533, 0.523599)
bpy.context.view_layer.update()
